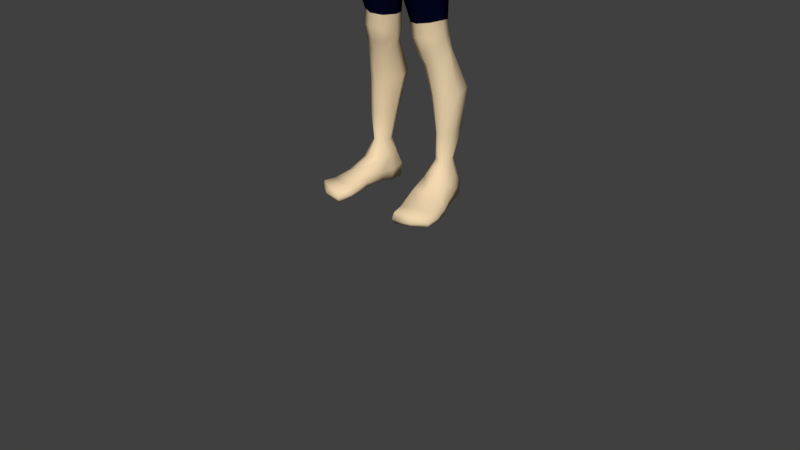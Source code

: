 # Source: player.blend  (saved by Blender 2.78.0; exported with 4.5.12 LTS)
import bpy
from mathutils import Matrix  # noqa: F401  (used for matrix-valued properties, if any)

bpy.ops.wm.read_factory_settings(use_empty=True)
scene = bpy.context.scene
scene.name = 'Scene'

# ---- collections
col_collection_1 = bpy.data.collections.new('Collection 1'); scene.collection.children.link(col_collection_1)

# ---- materials (node trees are filled in below, after node groups)
mat_piel = bpy.data.materials.new('Piel')
mat_piel.alpha_threshold = 0.0
mat_piel.use_transparent_shadow = False
mat_piel.diffuse_color = (0.8689, 0.68, 0.4329, 1.0)
mat_piel.roughness = 0.5
mat_piel.specular_intensity = 0.0
mat_piel.line_color = (0.0, 0.0, 0.0, 1.0)
mat_shorts = bpy.data.materials.new('Shorts')
mat_shorts.alpha_threshold = 0.0
mat_shorts.use_transparent_shadow = False
mat_shorts.diffuse_color = (0.001045, 0.002172, 0.01467, 1.0)
mat_shorts.roughness = 0.5
mat_shorts.specular_intensity = 0.0

# ---- material node trees

# ---- world
world_world = bpy.data.worlds.new('World'); scene.world = world_world
world_world.color = (0.05088, 0.05088, 0.05088)
world_world.use_sun_shadow = False
world_world.sun_shadow_jitter_overblur = 0.0
world_world.cycles.sampling_method = 'MANUAL'

# ---- meshes
me_player = bpy.data.meshes.new('Player')
me_player.from_pydata([(0.2613, 0.008176, 0.5969), (-0.2613, 0.008176, 0.5969), (0.2579, -0.009427, 0.5984), (-0.2579, -0.009427, 0.5984), (0.2472, -0.02398, 0.5963), (-0.2472, -0.02398, 0.5963), (0.2301, -0.02335, 0.5884), (-0.2301, -0.02335, 0.5884), (0.2237, -0.008741, 0.5855), (-0.2237, -0.008741, 0.5855), (0.2261, 0.01774, 0.5858), (-0.2261, 0.01774, 0.5858), (0.2373, 0.02745, 0.5877), (-0.2373, 0.02745, 0.5877), (0.2536, 0.02252, 0.5947), (-0.2536, 0.02252, 0.5947), (0.1724, 0.05812, 0.716), (-0.1724, 0.05812, 0.716), (0.1618, 0.05812, 0.7015), (-0.1618, 0.05812, 0.7015), (0.1509, 0.04882, 0.6973), (-0.1509, 0.04882, 0.6973), (0.2392, 0.02221, 0.6243), (-0.2392, 0.02221, 0.6243), (0.2268, 0.0288, 0.6137), (-0.2268, 0.0288, 0.6137), (0.2147, 0.0268, 0.6074), (-0.2147, 0.0268, 0.6074), (0.2115, 0.01185, 0.6093), (-0.2115, 0.01185, 0.6093), (0.2151, -0.003092, 0.615), (-0.2151, -0.003092, 0.615), (0.2252, -0.009713, 0.6226), (-0.2252, -0.009713, 0.6226), (0.2414, -0.004488, 0.6308), (-0.2414, -0.004488, 0.6308), (0.2442, 0.009173, 0.6292), (-0.2442, 0.009173, 0.6292), (0.201, 0.05435, 0.6897), (-0.201, 0.05435, 0.6897), (0.1832, 0.05884, 0.676), (-0.1832, 0.05884, 0.676), (0.1677, 0.04948, 0.6652), (-0.1677, 0.04948, 0.6652), (0.1689, 0.03174, 0.6576), (-0.1689, 0.03174, 0.6576), (0.1765, 0.01062, 0.6585), (-0.1765, 0.01062, 0.6585), (0.1907, 0.00143, 0.6708), (-0.1907, 0.00143, 0.6708), (0.2052, 0.005202, 0.6898), (-0.2052, 0.005202, 0.6898), (0.2084, 0.02688, 0.7001), (-0.2084, 0.02688, 0.7001), (0.1397, -0.004455, 0.7267), (-0.1397, -0.004455, 0.7267), (0.1284, 0.01002, 0.7196), (-0.1284, 0.01002, 0.7196), (0.125, 0.03614, 0.7198), (-0.125, 0.03614, 0.7198), (0.1566, 0.001126, 0.7386), (-0.1566, 0.001126, 0.7386), (0.162, 0.02143, 0.7477), (-0.162, 0.02143, 0.7477), (0.1341, 0.05699, 0.7309), (-0.1341, 0.05699, 0.7309), (0.1477, 0.06171, 0.7426), (-0.1477, 0.06171, 0.7426), (0.1585, 0.04726, 0.7487), (-0.1585, 0.04726, 0.7487), (0.176, 0.03901, 0.7223), (-0.176, 0.03901, 0.7223), (0.1778, 0.02125, 0.7211), (-0.1778, 0.02125, 0.7211), (0.1691, 0.01095, 0.7121), (-0.1691, 0.01095, 0.7121), (0.1584, 0.01114, 0.7042), (-0.1584, 0.01114, 0.7042), (0.1497, 0.02354, 0.6999), (-0.1497, 0.02354, 0.6999), (0.1428, 0.04549, 0.7055), (-0.1428, 0.04549, 0.7055), (0.1495, 0.05633, 0.7163), (-0.1495, 0.05633, 0.7163), (0.1647, 0.05498, 0.7241), (-0.1647, 0.05498, 0.7241), (0.1096, 0.05535, 0.7797), (-0.1096, 0.05535, 0.7797), (0.1023, 0.04588, 0.7572), (-0.1023, 0.04588, 0.7572), (0.09924, 0.01698, 0.7484), (-0.09924, 0.01698, 0.7484), (0.1002, -0.005875, 0.7572), (-0.1002, -0.005875, 0.7572), (0.1053, -0.01534, 0.7745), (-0.1053, -0.01534, 0.7745), (0.1168, -0.005875, 0.8045), (-0.1168, -0.005875, 0.8045), (0.1253, 0.01698, 0.8027), (-0.1253, 0.01698, 0.8027), (0.1188, 0.04344, 0.8024), (-0.1188, 0.04344, 0.8024), (0.1017, 0.04519, 0.8211), (-0.1017, 0.04519, 0.8211), (0.1109, 0.01968, 0.8307), (-0.1109, 0.01968, 0.8307), (0.1017, -0.005838, 0.8211), (-0.1017, -0.005838, 0.8211), (0.09197, -0.01641, 0.7871), (-0.09197, -0.01641, 0.7871), (0.09403, -0.005838, 0.7625), (-0.09403, -0.005838, 0.7625), (0.09446, 0.01968, 0.7491), (-0.09446, 0.01968, 0.7491), (0.09403, 0.04519, 0.7625), (-0.09403, 0.04519, 0.7625), (0.09197, 0.05576, 0.7871), (-0.09197, 0.05576, 0.7871), (0.07859, 0.06128, 0.7885), (-0.07859, 0.06128, 0.7885), (0.07019, 0.05292, 0.8263), (-0.07019, 0.05292, 0.8263), (0.07539, 0.02097, 0.8357), (-0.07539, 0.02097, 0.8357), (0.0706, -0.00921, 0.8268), (-0.0706, -0.00921, 0.8268), (0.08435, 0.05494, 0.7587), (-0.08435, 0.05494, 0.7587), (0.09113, 0.01794, 0.7439), (-0.09113, 0.01794, 0.7439), (0.08654, -0.02193, 0.7579), (-0.08654, -0.02193, 0.7579), (0.06466, 0.01689, 0.6098), (-0.06466, 0.01689, 0.6098), (0.06198, -0.04763, 0.6014), (-0.06198, -0.04763, 0.6014), (0.06527, 0.01338, 0.6597), (-0.06527, 0.01338, 0.6597), (0.06527, -0.04745, 0.6688), (-0.06527, -0.04745, 0.6688), (0.0759, -0.02407, 0.7426), (-0.0759, -0.02407, 0.7426), (0.07132, 0.04608, 0.7224), (-0.07132, 0.04608, 0.7224), (0.0, 0.03466, 0.6196), (0.0, -0.06955, 0.5899), (0.0, 0.03637, 0.6675), (0.0, -0.06906, 0.6892), (0.0, -0.07039, 0.7483), (0.0, 0.06646, 0.7163), (0.0768, -0.01664, 0.6109), (-0.0768, -0.01664, 0.6109), (0.07369, -0.01876, 0.6615), (-0.07369, -0.01876, 0.6615), (0.08882, 0.009019, 0.7269), (-0.08882, 0.009019, 0.7269), (0.02765, 0.03065, 0.6177), (-0.02765, 0.03065, 0.6177), (0.03333, -0.06351, 0.5928), (-0.03333, -0.06351, 0.5928), (0.03373, 0.03607, 0.6629), (-0.03373, 0.03607, 0.6629), (0.03955, -0.06437, 0.6839), (-0.03955, -0.06437, 0.6839), (0.04589, -0.05407, 0.7396), (-0.04589, -0.05407, 0.7396), (0.03986, 0.06387, 0.7166), (-0.03986, 0.06387, 0.7166), (0.07032, -0.03771, 0.7141), (-0.07032, -0.03771, 0.7141), (0.06791, 0.02943, 0.697), (-0.06791, 0.02943, 0.697), (0.0, -0.07218, 0.7313), (0.0, 0.04964, 0.6899), (0.08237, -0.0005634, 0.7052), (-0.08237, -0.0005634, 0.7052), (0.04338, -0.0638, 0.7248), (-0.04338, -0.0638, 0.7248), (0.03777, 0.05401, 0.692), (-0.03777, 0.05401, 0.692), (0.06284, 0.012, 0.6341), (-0.06284, 0.012, 0.6341), (0.06284, -0.04727, 0.6321), (-0.06284, -0.04727, 0.6321), (0.0, -0.07204, 0.6349), (0.0, 0.03056, 0.6411), (0.07383, -0.01745, 0.6317), (-0.07383, -0.01745, 0.6317), (0.03538, -0.06355, 0.6345), (-0.03538, -0.06355, 0.6345), (0.03009, 0.0304, 0.6378), (-0.03009, 0.0304, 0.6378), (0.04589, -0.05708, 0.76), (-0.04589, -0.05708, 0.76), (0.0, -0.07403, 0.7654), (0.05079, -0.006137, 0.8389), (-0.05079, -0.006137, 0.8389), (0.0, -0.025, 0.827), (0.02902, -0.01857, 0.8304), (-0.02902, -0.01857, 0.8304), (0.04217, 0.07123, 0.7458), (-0.04217, 0.07123, 0.7458), (0.0, 0.07383, 0.7459), (0.03904, -0.03207, 0.813), (-0.03904, -0.03207, 0.813), (0.0, -0.04013, 0.8111), (0.0595, 0.02159, 0.8439), (-0.0595, 0.02159, 0.8439), (0.08264, -0.02339, 0.7875), (-0.08264, -0.02339, 0.7875), (0.04476, -0.04571, 0.788), (-0.04476, -0.04571, 0.788), (0.0, -0.05863, 0.7894), (0.05049, 0.0407, 0.844), (-0.05049, 0.0407, 0.844), (0.0, 0.06469, 0.8176), (0.0, 0.04975, 0.8407), (0.03873, 0.05989, 0.8215), (-0.03873, 0.05989, 0.8215), (0.02637, 0.04744, 0.8422), (-0.02637, 0.04744, 0.8422), (0.0, 0.07044, 0.788), (0.04134, 0.06813, 0.789), (-0.04134, 0.06813, 0.789), (0.2211, -0.01791, 0.5645), (-0.2211, -0.01791, 0.5645), (0.2234, -0.03316, 0.5657), (-0.2234, -0.03316, 0.5657), (0.2256, -0.03904, 0.5192), (-0.2256, -0.03904, 0.5192), (0.2243, -0.02769, 0.5196), (-0.2243, -0.02769, 0.5196), (0.2345, -0.02636, 0.521), (-0.2345, -0.02636, 0.521), (0.2363, -0.03724, 0.5212), (-0.2363, -0.03724, 0.5212), (0.241, -0.03419, 0.5575), (-0.241, -0.03419, 0.5575), (0.238, -0.01544, 0.5573), (-0.238, -0.01544, 0.5573), (0.246, -0.03057, 0.5754), (-0.246, -0.03057, 0.5754), (0.2644, 0.02214, 0.5872), (-0.2644, 0.02214, 0.5872), (0.2537, 0.02484, 0.577), (-0.2537, 0.02484, 0.577), (0.2482, 0.01939, 0.5704), (-0.2482, 0.01939, 0.5704), (0.257, -0.02323, 0.5857), (-0.257, -0.02323, 0.5857), (0.2643, -0.008855, 0.5872), (-0.2643, -0.008855, 0.5872), (0.269, 0.009634, 0.587), (-0.269, 0.009634, 0.587), (0.283, -0.02432, 0.5518), (-0.283, -0.02432, 0.5518), (0.2725, -0.04026, 0.5517), (-0.2725, -0.04026, 0.5517), (0.2873, -0.03997, 0.496), (-0.2873, -0.03997, 0.496), (0.2951, -0.02867, 0.4974), (-0.2951, -0.02867, 0.4974), (0.2839, -0.02224, 0.4988), (-0.2839, -0.02224, 0.4988), (0.2761, -0.03288, 0.4971), (-0.2761, -0.03288, 0.4971), (0.2593, -0.0326, 0.5415), (-0.2593, -0.0326, 0.5415), (0.2705, -0.01713, 0.541), (-0.2705, -0.01713, 0.541), (0.2763, -0.000873, 0.5426), (-0.2763, -0.000873, 0.5426), (0.2903, -0.00837, 0.554), (-0.2903, -0.00837, 0.554), (0.2208, -0.02793, 0.5394), (-0.2208, -0.02793, 0.5394), (0.2224, -0.03856, 0.5418), (-0.2224, -0.03856, 0.5418), (0.2378, -0.03684, 0.542), (-0.2378, -0.03684, 0.542), (0.2356, -0.02622, 0.54), (-0.2356, -0.02622, 0.54), (0.244, 0.002524, 0.5675), (-0.244, 0.002524, 0.5675), (0.2904, 0.01307, 0.5576), (-0.2904, 0.01307, 0.5576), (0.2785, 0.01578, 0.5466), (-0.2785, 0.01578, 0.5466), (0.277, 0.02682, 0.5525), (-0.277, 0.02682, 0.5525), (0.2856, 0.02534, 0.5606), (-0.2856, 0.02534, 0.5606), (0.2593, -0.03541, 0.5635), (-0.2593, -0.03541, 0.5635), (0.2502, -0.0334, 0.5495), (-0.2502, -0.0334, 0.5495), (0.27, -0.02378, 0.5688), (-0.27, -0.02378, 0.5688), (0.2773, -0.008612, 0.5706), (-0.2773, -0.008612, 0.5706), (0.2543, -0.01629, 0.5491), (-0.2543, -0.01629, 0.5491), (0.2585, -0.002381, 0.5567), (-0.2585, -0.002381, 0.5567), (0.2658, 0.02721, 0.5647), (-0.2658, 0.02721, 0.5647), (0.2646, 0.01865, 0.5575), (-0.2646, 0.01865, 0.5575), (0.2757, 0.02504, 0.5744), (-0.2757, 0.02504, 0.5744), (0.2801, 0.01102, 0.5725), (-0.2801, 0.01102, 0.5725), (0.2802, -0.04183, 0.5354), (-0.2802, -0.04183, 0.5354), (0.2852, -0.04213, 0.5168), (-0.2852, -0.04213, 0.5168), (0.289, -0.02849, 0.5362), (-0.289, -0.02849, 0.5362), (0.2933, -0.02972, 0.5179), (-0.2933, -0.02972, 0.5179), (0.2815, -0.02225, 0.5147), (-0.2815, -0.02225, 0.5147), (0.2772, -0.02193, 0.5278), (-0.2772, -0.02193, 0.5278), (0.273, -0.03435, 0.5139), (-0.273, -0.03435, 0.5139), (0.2687, -0.03408, 0.5277), (-0.2687, -0.03408, 0.5277), (0.2778, -0.01735, 0.5294), (-0.2778, -0.01735, 0.5294), (0.2799, -0.01543, 0.5126), (-0.2799, -0.01543, 0.5126), (0.2805, -0.003861, 0.5315), (-0.2805, -0.003861, 0.5315), (0.2833, -0.002314, 0.5139), (-0.2833, -0.002314, 0.5139), (0.2972, -0.005198, 0.515), (-0.2972, -0.005198, 0.515), (0.2943, -0.006715, 0.5389), (-0.2943, -0.006715, 0.5389), (0.2941, -0.01901, 0.5133), (-0.2941, -0.01901, 0.5133), (0.2909, -0.02168, 0.5365), (-0.2909, -0.02168, 0.5365), (0.2784, -0.01283, 0.4953), (-0.2784, -0.01283, 0.4953), (0.2814, -0.0008691, 0.4972), (-0.2814, -0.0008691, 0.4972), (0.2938, -0.002727, 0.4938), (-0.2938, -0.002727, 0.4938), (0.291, -0.01564, 0.4918), (-0.291, -0.01564, 0.4918), (0.2798, -0.001895, 0.5336), (-0.2798, -0.001895, 0.5336), (0.2796, 0.0005388, 0.5191), (-0.2796, 0.0005388, 0.5191), (0.2812, 0.01366, 0.5359), (-0.2812, 0.01366, 0.5359), (0.2821, 0.01484, 0.5215), (-0.2821, 0.01484, 0.5215), (0.2955, 0.01502, 0.516), (-0.2955, 0.01502, 0.516), (0.2956, 0.01278, 0.5418), (-0.2956, 0.01278, 0.5418), (0.2933, 0.0002741, 0.5138), (-0.2933, 0.0002741, 0.5138), (0.2944, -0.004238, 0.5389), (-0.2944, -0.004238, 0.5389), (0.2766, 0.003347, 0.5015), (-0.2766, 0.003347, 0.5015), (0.2789, 0.01662, 0.503), (-0.2789, 0.01662, 0.503), (0.2916, 0.01631, 0.5005), (-0.2916, 0.01631, 0.5005), (0.2896, 0.002407, 0.4989), (-0.2896, 0.002407, 0.4989), (0.2772, 0.02109, 0.509), (-0.2772, 0.02109, 0.509), (0.2758, 0.03274, 0.5108), (-0.2758, 0.03274, 0.5108), (0.2664, 0.02985, 0.5154), (-0.2664, 0.02985, 0.5154), (0.2674, 0.01862, 0.5139), (-0.2674, 0.01862, 0.5139), (0.291, 0.01699, 0.5404), (-0.291, 0.01699, 0.5404), (0.2854, 0.01989, 0.5232), (-0.2854, 0.01989, 0.5232), (0.2882, 0.03053, 0.5435), (-0.2882, 0.03053, 0.5435), (0.2839, 0.03248, 0.5255), (-0.2839, 0.03248, 0.5255), (0.2732, 0.02922, 0.5297), (-0.2732, 0.02922, 0.5297), (0.276, 0.02808, 0.5415), (-0.276, 0.02808, 0.5415), (0.2742, 0.01714, 0.5273), (-0.2742, 0.01714, 0.5273), (0.2781, 0.01527, 0.5388), (-0.2781, 0.01527, 0.5388), (0.1389, 0.01675, 0.7883), (-0.1389, 0.01675, 0.7883), (0.1082, 0.003706, 0.7394), (-0.1082, 0.003706, 0.7394), (0.1349, -0.004028, 0.7748), (-0.1349, -0.004028, 0.7748), (0.1245, 0.05672, 0.7759), (-0.1245, 0.05672, 0.7759), (0.112, 0.05132, 0.7556), (-0.112, 0.05132, 0.7556), (0.119, -0.01036, 0.753), (-0.119, -0.01036, 0.753), (0.1044, 0.02986, 0.7381), (-0.1044, 0.02986, 0.7381), (0.1349, 0.04264, 0.788), (-0.1349, 0.04264, 0.788), (0.01813, 0.04328, 0.8531), (-0.01813, 0.04328, 0.8531), (0.0, 0.04548, 0.8536), (0.03294, 0.03774, 0.8529), (-0.03294, 0.03774, 0.8529), (0.03792, 0.02015, 0.8528), (-0.03792, 0.02015, 0.8528), (0.02027, -0.009009, 0.8405), (-0.02027, -0.009009, 0.8405), (0.0, -0.01332, 0.8376), (0.03318, -0.0006158, 0.8486), (-0.03318, -0.0006158, 0.8486), (0.03233, 0.0169, 0.8818), (-0.03233, 0.0169, 0.8818), (0.02735, 0.03042, 0.8827), (-0.02735, 0.03042, 0.8827), (0.0, 0.03878, 0.8836), (0.01245, 0.03574, 0.883), (-0.01245, 0.03574, 0.883), (0.01518, -0.03289, 0.8729), (-0.01518, -0.03289, 0.8729), (0.0, -0.04058, 0.8695), (0.02931, -0.01239, 0.88), (-0.02931, -0.01239, 0.88), (0.02531, -0.03102, 0.8827), (-0.02531, -0.03102, 0.8827), (0.0, -0.04509, 0.8768), (0.01577, -0.03844, 0.8792), (-0.01577, -0.03844, 0.8792), (0.01364, -0.03988, 0.9051), (-0.01364, -0.03988, 0.9051), (0.0, -0.04612, 0.9021), (0.03025, -0.02646, 0.9088), (-0.03025, -0.02646, 0.9088), (0.01548, -0.0378, 0.9127), (-0.01548, -0.0378, 0.9127), (0.007289, -0.04075, 0.9154), (-0.007289, -0.04075, 0.9154), (0.0, -0.04651, 0.9049), (0.007567, -0.04207, 0.9059), (-0.007567, -0.04207, 0.9059), (0.004567, -0.05103, 0.9093), (-0.004567, -0.05103, 0.9093), (0.0, -0.05373, 0.9083), (0.0, -0.05009, 0.9182), (0.00463, -0.04777, 0.918), (-0.00463, -0.04777, 0.918), (0.006113, -0.04699, 0.9076), (-0.006113, -0.04699, 0.9076), (0.0, -0.05062, 0.9062), (0.006155, -0.04385, 0.9166), (-0.006155, -0.04385, 0.9166), (0.006281, -0.03701, 0.927), (-0.006281, -0.03701, 0.927), (0.004781, -0.04288, 0.9281), (-0.004781, -0.04288, 0.9281), (0.0, -0.04519, 0.9282), (0.00893, -0.03809, 0.9211), (-0.00893, -0.03809, 0.9211), (0.01705, -0.03492, 0.9189), (-0.01705, -0.03492, 0.9189), (0.0, -0.04628, 0.9399), (0.006066, -0.04397, 0.9399), (-0.006066, -0.04397, 0.9399), (0.008609, -0.04243, 0.9357), (-0.008609, -0.04243, 0.9357), (0.0179, -0.03811, 0.935), (-0.0179, -0.03811, 0.935), (0.01763, -0.03851, 0.9395), (-0.01763, -0.03851, 0.9395), (0.02855, -0.0304, 0.938), (-0.02855, -0.0304, 0.938), (0.02505, -0.03069, 0.9337), (-0.02505, -0.03069, 0.9337), (0.02804, -0.02544, 0.9287), (-0.02804, -0.02544, 0.9287), (0.03031, -0.02151, 0.9298), (-0.03031, -0.02151, 0.9298), (0.02969, -0.02414, 0.9196), (-0.02969, -0.02414, 0.9196), (0.02647, -0.02738, 0.9225), (-0.02647, -0.02738, 0.9225), (0.0271, -0.02806, 0.893), (-0.0271, -0.02806, 0.893), (0.02145, -0.03487, 0.8908), (-0.02145, -0.03487, 0.8908), (0.03869, 0.004717, 0.9273), (-0.03869, 0.004717, 0.9273), (0.03768, 0.003781, 0.9167), (-0.03768, 0.003781, 0.9167), (0.03585, 0.006131, 0.9038), (-0.03585, 0.006131, 0.9038), (0.04023, 0.01788, 0.903), (-0.04023, 0.01788, 0.903), (0.04651, 0.02812, 0.9215), (-0.04651, 0.02812, 0.9215), (0.04524, 0.02181, 0.9329), (-0.04524, 0.02181, 0.9329), (0.01624, -0.032, 0.9265), (-0.01624, -0.032, 0.9265), (0.04104, 0.02549, 0.934), (-0.04104, 0.02549, 0.934), (0.04235, 0.03186, 0.9228), (-0.04235, 0.03186, 0.9228), (0.03696, 0.02153, 0.9042), (-0.03696, 0.02153, 0.9042), (0.03094, 0.01487, 0.9055), (-0.03094, 0.01487, 0.9055), (0.03448, 0.0179, 0.9182), (-0.03448, 0.0179, 0.9182), (0.03515, 0.01546, 0.9292), (-0.03515, 0.01546, 0.9292), (0.03536, 0.0008497, 0.9161), (-0.03536, 0.0008497, 0.9161), (0.0364, 0.001764, 0.929), (-0.0364, 0.001764, 0.929), (0.03298, 0.003793, 0.9005), (-0.03298, 0.003793, 0.9005), (0.0362, 0.01426, 0.9318), (-0.0362, 0.01426, 0.9318), (0.03295, 0.02062, 0.9194), (-0.03295, 0.02062, 0.9194), (0.03027, 0.01553, 0.9015), (-0.03027, 0.01553, 0.9015), (0.03229, -0.009443, 0.9118), (-0.03229, -0.009443, 0.9118), (0.03238, -0.009644, 0.9234), (-0.03238, -0.009644, 0.9234), (0.03106, -0.01262, 0.896), (-0.03106, -0.01262, 0.896), (0.02245, -0.007821, 0.8573), (-0.02245, -0.007821, 0.8573), (0.02937, 0.004629, 0.8794), (-0.02937, 0.004629, 0.8794), (0.02931, 0.0008982, 0.8841), (-0.02931, 0.0008982, 0.8841), (0.01469, -0.01638, 0.8695), (-0.01469, -0.01638, 0.8695), (0.01217, -0.01558, 0.8555), (-0.01217, -0.01558, 0.8555), (0.01018, -0.01123, 0.846), (-0.01018, -0.01123, 0.846), (0.0, -0.01956, 0.8675), (0.0, -0.01206, 0.8423), (0.0, -0.01765, 0.8531), (0.0232, -0.007356, 0.875), (-0.0232, -0.007356, 0.875), (0.0, 0.0391, 0.8682), (0.01455, 0.03716, 0.8678), (-0.01455, 0.03716, 0.8678), (0.03329, 0.01669, 0.8675), (-0.03329, 0.01669, 0.8675), (0.02831, 0.03226, 0.8676), (-0.02831, 0.03226, 0.8676), (0.03041, 0.003392, 0.8632), (-0.03041, 0.003392, 0.8632), (0.03243, -0.01222, 0.9331), (-0.03243, -0.01222, 0.9331), (0.03243, -0.01516, 0.9449), (-0.03243, -0.01516, 0.9449), (0.03529, 0.0004514, 0.9487), (-0.03529, 0.0004514, 0.9487), (0.03544, 0.001107, 0.9365), (-0.03544, 0.001107, 0.9365), (0.03636, 0.01363, 0.9386), (-0.03636, 0.01363, 0.9386), (0.03674, 0.01936, 0.9483), (-0.03674, 0.01936, 0.9483), (0.03632, 0.02875, 0.9343), (-0.03632, 0.02875, 0.9343), (0.03286, 0.0219, 0.8964), (-0.03286, 0.0219, 0.8964), (0.03553, 0.03122, 0.9164), (-0.03553, 0.03122, 0.9164), (0.03353, 0.02473, 0.9751), (-0.03353, 0.02473, 0.9751), (0.0187, 0.03105, 0.9823), (-0.0187, 0.03105, 0.9823), (0.0, 0.03331, 0.9838), (0.03355, -0.0007224, 0.9769), (-0.03355, -0.0007224, 0.9769), (0.01598, -0.004051, 0.9872), (-0.01598, -0.004051, 0.9872), (0.0, -0.005571, 0.9888), (0.02552, -0.02191, 0.9632), (-0.02552, -0.02191, 0.9632), (0.01185, -0.03114, 0.9693), (-0.01185, -0.03114, 0.9693), (0.0, -0.0351, 0.9701), (0.0, 0.0593, 0.9533), (0.01962, 0.05631, 0.9525), (-0.01962, 0.05631, 0.9525), (0.03415, 0.04537, 0.9467), (-0.03415, 0.04537, 0.9467), (0.0322, 0.04479, 0.9225), (-0.0322, 0.04479, 0.9225), (0.01775, 0.0555, 0.9221), (-0.01775, 0.0555, 0.9221), (0.0, 0.05828, 0.9213), (0.0, 0.03982, 0.8987), (0.01316, 0.04043, 0.8977), (-0.01316, 0.04043, 0.8977), (0.02768, 0.03343, 0.8993), (-0.02768, 0.03343, 0.8993), (0.03812, 0.01201, 0.9023), (-0.03812, 0.01201, 0.9023), (0.04185, 0.01335, 0.9304), (-0.04185, 0.01335, 0.9304), (0.03829, 0.02024, 0.9322), (-0.03829, 0.02024, 0.9322), (0.03478, 0.01794, 0.9039), (-0.03478, 0.01794, 0.9039), (0.03878, 0.01499, 0.9163), (-0.03878, 0.01499, 0.9163), (0.03753, 0.0252, 0.9206), (-0.03753, 0.0252, 0.9206), (0.2367, 0.02636, 0.5975), (-0.2367, 0.02636, 0.5975), (0.2305, -0.01937, 0.598), (-0.2305, -0.01937, 0.598), (0.2525, -0.007853, 0.6067), (-0.2525, -0.007853, 0.6067), (0.2551, 0.008256, 0.6055), (-0.2551, 0.008256, 0.6055), (0.2257, -0.005645, 0.5954), (-0.2257, -0.005645, 0.5954), (0.2434, -0.02056, 0.6044), (-0.2434, -0.02056, 0.6044), (0.2478, 0.02231, 0.6021), (-0.2478, 0.02231, 0.6021), (0.2276, 0.01803, 0.5955), (-0.2276, 0.01803, 0.5955), (0.03917, 0.04736, 0.54), (-0.03917, 0.04736, 0.54), (0.06846, 0.03451, 0.5511), (-0.06846, 0.03451, 0.5511), (0.08038, -0.008178, 0.5598), (-0.08038, -0.008178, 0.5598), (0.0699, -0.04602, 0.5559), (-0.0699, -0.04602, 0.5559), (0.02309, -0.05993, 0.5309), (-0.02309, -0.05993, 0.5309), (0.01466, -0.04444, 0.5082), (-0.01466, -0.04444, 0.5082), (0.004795, -0.008178, 0.4963), (-0.004795, -0.008178, 0.4963), (0.01466, 0.02808, 0.5082), (-0.01466, 0.02808, 0.5082), (0.03051, 0.03777, 0.3315), (-0.03051, 0.03777, 0.3315), (0.02185, 0.01265, 0.3339), (-0.02185, 0.01265, 0.3339), (0.03083, -0.01373, 0.3362), (-0.03083, -0.01373, 0.3362), (0.05124, -0.02321, 0.3388), (-0.05124, -0.02321, 0.3388), (0.07146, -0.01354, 0.3419), (-0.07146, -0.01354, 0.3419), (0.07931, 0.01291, 0.342), (-0.07931, 0.01291, 0.342), (0.07114, 0.03796, 0.3373), (-0.07114, 0.03796, 0.3373), (0.04955, 0.04487, 0.3452), (-0.04955, 0.04487, 0.3452), (0.02252, 0.03227, 0.4089), (-0.02252, 0.03227, 0.4089), (0.0503, 0.0452, 0.4139), (-0.0503, 0.0452, 0.4139), (0.01101, 2.472e-05, 0.403), (-0.01101, 2.472e-05, 0.403), (0.02252, -0.03264, 0.3995), (-0.02252, -0.03264, 0.3995), (0.0503, -0.04659, 0.4005), (-0.0503, -0.04659, 0.4005), (0.07809, -0.03366, 0.4055), (-0.07809, -0.03366, 0.4055), (0.0896, -0.001421, 0.4114), (-0.0896, -0.001421, 0.4114), (0.07809, 0.03124, 0.4149), (-0.07809, 0.03124, 0.4149), (0.0, 0.02667, 0.5131), (0.0, -0.008178, 0.4945), (0.0, -0.04378, 0.5045), (0.01534, 0.02814, 0.474), (-0.01534, 0.02814, 0.474), (0.04154, 0.04302, 0.4771), (-0.04154, 0.04302, 0.4771), (0.005267, -0.007869, 0.4629), (-0.005267, -0.007869, 0.4629), (0.01534, -0.04391, 0.4734), (-0.01534, -0.04391, 0.4734), (0.04154, -0.05886, 0.4762), (-0.04154, -0.05886, 0.4762), (0.07526, -0.04398, 0.4846), (-0.07526, -0.04398, 0.4846), (0.08727, -0.007971, 0.4887), (-0.08727, -0.007971, 0.4887), (0.07526, 0.02807, 0.4852), (-0.07526, 0.02807, 0.4852), (0.0, -0.06695, 0.5226), (0.0, 0.04173, 0.5351), (0.02996, -0.06289, 0.5648), (-0.02996, -0.06289, 0.5648), (0.0, -0.06977, 0.5617), (0.06633, -0.04336, 0.5812), (-0.06633, -0.04336, 0.5812), (0.07792, -0.01078, 0.5912), (-0.07792, -0.01078, 0.5912), (0.06365, 0.02824, 0.5845), (-0.06365, 0.02824, 0.5845), (0.03512, 0.0427, 0.5792), (-0.03512, 0.0427, 0.5792), (0.0, 0.04243, 0.5773), (0.05817, 0.05243, 0.2851), (-0.05817, 0.05243, 0.2851), (0.07674, 0.04284, 0.2868), (-0.07674, 0.04284, 0.2868), (0.08529, 0.02516, 0.2832), (-0.08529, 0.02516, 0.2832), (0.07956, 0.004861, 0.2678), (-0.07956, 0.004861, 0.2678), (0.06009, -0.002886, 0.2607), (-0.06009, -0.002886, 0.2607), (0.04329, 0.006407, 0.2623), (-0.04329, 0.006407, 0.2623), (0.034, 0.02634, 0.2709), (-0.034, 0.02634, 0.2709), (0.04047, 0.04367, 0.278), (-0.04047, 0.04367, 0.278), (0.07271, 0.04005, 0.3119), (-0.07271, 0.04005, 0.3119), (0.05229, 0.04958, 0.3096), (-0.05229, 0.04958, 0.3096), (0.0817, 0.01664, 0.3089), (-0.0817, 0.01664, 0.3089), (0.07391, -0.01202, 0.3137), (-0.07391, -0.01202, 0.3137), (0.05348, -0.02246, 0.3137), (-0.05348, -0.02246, 0.3137), (0.03337, -0.01192, 0.3086), (-0.03337, -0.01192, 0.3086), (0.02469, 0.01707, 0.2984), (-0.02469, 0.01707, 0.2984), (0.0324, 0.04036, 0.3044), (-0.0324, 0.04036, 0.3044), (0.03608, -0.003203, 0.2842), (-0.03608, -0.003203, 0.2842), (0.05682, -0.01172, 0.2837), (-0.05682, -0.01172, 0.2837), (0.07651, -0.003663, 0.2903), (-0.07651, -0.003663, 0.2903), (0.04715, 0.07485, 0.2118), (-0.04715, 0.07485, 0.2118), (0.03615, 0.04768, 0.2074), (-0.03615, 0.04768, 0.2074), (0.04832, 0.02365, 0.2035), (-0.04832, 0.02365, 0.2035), (0.06638, 0.007138, 0.2031), (-0.06638, 0.007138, 0.2031), (0.08195, 0.01318, 0.2044), (-0.08195, 0.01318, 0.2044), (0.09968, 0.03354, 0.2089), (-0.09968, 0.03354, 0.2089), (0.09591, 0.06425, 0.2141), (-0.09591, 0.06425, 0.2141), (0.07122, 0.08197, 0.216), (-0.07122, 0.08197, 0.216), (0.07336, 0.06578, 0.1377), (-0.07336, 0.06578, 0.1377), (0.0905, 0.05823, 0.1382), (-0.0905, 0.05823, 0.1382), (0.0941, 0.02822, 0.1386), (-0.0941, 0.02822, 0.1386), (0.08346, 0.01465, 0.1353), (-0.08346, 0.01465, 0.1353), (0.07189, 0.0117, 0.135), (-0.07189, 0.0117, 0.135), (0.05997, 0.02406, 0.1343), (-0.05997, 0.02406, 0.1343), (0.05151, 0.04273, 0.1323), (-0.05151, 0.04273, 0.1323), (0.05548, 0.05837, 0.136), (-0.05548, 0.05837, 0.136), (0.06234, 0.04717, 0.08273), (-0.06234, 0.04717, 0.08273), (0.05588, 0.03313, 0.08247), (-0.05588, 0.03313, 0.08247), (0.06452, 0.0183, 0.08298), (-0.06452, 0.0183, 0.08298), (0.07487, 0.01296, 0.08358), (-0.07487, 0.01296, 0.08358), (0.08353, 0.02082, 0.08336), (-0.08353, 0.02082, 0.08336), (0.09032, 0.032, 0.08247), (-0.09032, 0.032, 0.08247), (0.07968, 0.05128, 0.08203), (-0.07968, 0.05128, 0.08203), (0.06936, 0.05502, 0.08328), (-0.06936, 0.05502, 0.08328), (0.08428, 0.0646, 0.002949), (-0.08428, 0.0646, 0.002949), (0.1216, -0.04916, 0.0005974), (-0.1216, -0.04916, 0.0005974), (0.06004, -0.0735, 0.001582), (-0.06004, -0.0735, 0.001582), (0.05061, 0.05957, 0.003006), (-0.05061, 0.05957, 0.003006), (0.0811, 0.05919, 0.05423), (-0.0811, 0.05919, 0.05423), (0.1182, -0.05012, 0.01749), (-0.1182, -0.05012, 0.01749), (0.06055, -0.07441, 0.02204), (-0.06055, -0.07441, 0.02204), (0.05802, 0.05588, 0.05393), (-0.05802, 0.05588, 0.05393), (0.1019, 0.01207, 0.003207), (-0.1019, 0.01207, 0.003207), (0.05119, 0.003284, 0.01322), (-0.05119, 0.003284, 0.01322), (0.09917, 0.008702, 0.04609), (-0.09917, 0.008702, 0.04609), (0.05422, 0.000465, 0.05298), (-0.05422, 0.000465, 0.05298), (0.06607, -0.09907, 0.02158), (-0.06607, -0.09907, 0.02158), (0.122, -0.07561, 0.01894), (-0.122, -0.07561, 0.01894), (0.06591, -0.09832, -0.0002843), (-0.06591, -0.09832, -0.0002843), (0.1218, -0.07488, 2.256e-06), (-0.1218, -0.07488, 2.256e-06), (0.09156, 0.03998, 0.002678), (-0.09156, 0.03998, 0.002678), (0.05129, 0.03391, 0.001994), (-0.05129, 0.03391, 0.001994), (0.09429, 0.03888, 0.05252), (-0.09429, 0.03888, 0.05252), (0.05112, 0.03286, 0.05365), (-0.05112, 0.03286, 0.05365), (0.1238, -0.04737, 0.008628), (-0.1238, -0.04737, 0.008628), (0.08511, 0.0658, 0.02945), (-0.08511, 0.0658, 0.02945), (0.0541, -0.07625, 0.01009), (-0.0541, -0.07625, 0.01009), (0.04881, 0.06037, 0.02902), (-0.04881, 0.06037, 0.02902), (0.1065, 0.01133, 0.02403), (-0.1065, 0.01133, 0.02403), (0.04689, 0.000752, 0.02987), (-0.04689, 0.000752, 0.02987), (0.06373, -0.1026, 0.008736), (-0.06373, -0.1026, 0.008736), (0.1245, -0.0774, 0.008204), (-0.1245, -0.0774, 0.008204), (0.09559, 0.04027, 0.02665), (-0.09559, 0.04027, 0.02665), (0.04737, 0.03295, 0.02569), (-0.04737, 0.03295, 0.02569), (0.09126, -0.06339, -0.0005817), (-0.09126, -0.06339, -0.0005817), (0.06655, 0.06762, 0.002405), (-0.06655, 0.06762, 0.002405), (0.09138, -0.06489, 0.02243), (-0.09138, -0.06489, 0.02243), (0.06692, 0.06637, 0.05459), (-0.06692, 0.06637, 0.05459), (0.07655, 0.008601, 0.001613), (-0.07655, 0.008601, 0.001613), (0.07739, -0.003509, 0.05635), (-0.07739, -0.003509, 0.05635), (0.09763, -0.09097, 0.02168), (-0.09763, -0.09097, 0.02168), (0.09748, -0.09009, -0.0004901), (-0.09748, -0.09009, -0.0004901), (0.07104, 0.03947, 0.0007916), (-0.07104, 0.03947, 0.0007916), (0.06541, 0.07266, 0.02977), (-0.06541, 0.07266, 0.02977), (0.09878, -0.09675, 0.00821), (-0.09878, -0.09675, 0.00821), (0.1138, -0.01848, 0.001479), (-0.1138, -0.01848, 0.001479), (0.05512, -0.03531, 0.01022), (-0.05512, -0.03531, 0.01022), (0.1088, -0.02064, 0.02622), (-0.1088, -0.02064, 0.02622), (0.05726, -0.03707, 0.03999), (-0.05726, -0.03707, 0.03999), (0.1158, -0.01776, 0.0127), (-0.1158, -0.01776, 0.0127), (0.04985, -0.0379, 0.02307), (-0.04985, -0.0379, 0.02307), (0.08377, -0.02758, 0.0002704), (-0.08377, -0.02758, 0.0002704), (0.0837, -0.0319, 0.03974), (-0.0837, -0.0319, 0.03974), (0.01706, -0.03698, 0.8912), (-0.01706, -0.03698, 0.8912), (0.0, -0.04657, 0.8984), (0.01185, -0.04082, 0.8984), (-0.01185, -0.04082, 0.8984), (0.01183, -0.03965, 0.8848), (-0.01183, -0.03965, 0.8848), (0.0, -0.04401, 0.8835), (0.0, -0.04583, 0.8898), (0.009629, -0.04109, 0.8904), (-0.009629, -0.04109, 0.8904), (0.009304, -0.0421, 0.8914), (-0.009304, -0.0421, 0.8914), (0.0, -0.0456, 0.8909), (0.01381, -0.03866, 0.8904), (-0.01381, -0.03866, 0.8904), (0.0, -0.04233, 0.8909), (0.01005, -0.04199, 0.8884), (-0.01005, -0.04199, 0.8884), (0.0, -0.04681, 0.8876), (0.0, -0.04748, 0.8929), (0.009403, -0.04204, 0.8925), (-0.009403, -0.04204, 0.8925), (0.01479, -0.03813, 0.8903), (-0.01479, -0.03813, 0.8903), (0.2907, -0.02903, 0.5304), (-0.2907, -0.02903, 0.5304), (0.2818, -0.04235, 0.5298), (-0.2818, -0.04235, 0.5298), (0.2938, -0.02945, 0.513), (-0.2938, -0.02945, 0.513), (0.2856, -0.04184, 0.5119), (-0.2856, -0.04184, 0.5119), (0.2937, -0.0183, 0.5078), (-0.2937, -0.0183, 0.5078), (0.2969, -0.004544, 0.5095), (-0.2969, -0.004544, 0.5095), (0.2932, -0.02093, 0.5309), (-0.2932, -0.02093, 0.5309), (0.2961, -0.006094, 0.5333), (-0.2961, -0.006094, 0.5333), (0.2943, -0.0008545, 0.5199), (-0.2943, -0.0008545, 0.5199), (0.2963, 0.01444, 0.5223), (-0.2963, 0.01444, 0.5223), (0.2952, -0.003006, 0.5318), (-0.2952, -0.003006, 0.5318), (0.2966, 0.01349, 0.5346), (-0.2966, 0.01349, 0.5346), (0.2876, 0.03166, 0.5371), (-0.2876, 0.03166, 0.5371), (0.2898, 0.01818, 0.5342), (-0.2898, 0.01818, 0.5342), (0.2828, 0.02038, 0.5185), (-0.2828, 0.02038, 0.5185), (0.2815, 0.03262, 0.5206), (-0.2815, 0.03262, 0.5206), (0.1946, 0.002142, 0.6357), (0.1885, 0.02197, 0.6321), (0.208, -0.006556, 0.6467), (0.1896, 0.03995, 0.6352), (0.2249, -0.001608, 0.6616), (0.2282, 0.01783, 0.6663), (0.2048, 0.0462, 0.6446), (0.2214, 0.04011, 0.658), (-0.1946, 0.002142, 0.6357), (-0.1885, 0.02197, 0.6321), (-0.208, -0.006556, 0.6467), (-0.1896, 0.03995, 0.6352), (-0.2249, -0.001608, 0.6616), (-0.2282, 0.01783, 0.6663), (-0.2048, 0.0462, 0.6446), (-0.2214, 0.04011, 0.658)], [], [(80, 20, 78), (79, 21, 81), (84, 70, 16), (17, 71, 85), (82, 18, 20, 80), (21, 19, 83, 81), (84, 16, 18, 82), (19, 17, 85, 83), (16, 70, 52, 38), (53, 71, 17, 39), (18, 16, 38, 40), (39, 17, 19, 41), (70, 72, 50, 52), (51, 73, 71, 53), (72, 74, 48, 50), (49, 75, 73, 51), (20, 18, 40, 42), (41, 19, 21, 43), (76, 78, 44, 46), (45, 79, 77, 47), (74, 76, 46, 48), (47, 77, 75, 49), (78, 20, 42, 44), (43, 21, 79, 45), (58, 80, 78, 56), (79, 81, 59, 57), (54, 76, 74, 60), (75, 77, 55, 61), (56, 78, 76, 54), (77, 79, 57, 55), (64, 82, 80, 58), (81, 83, 65, 59), (60, 74, 72, 62), (73, 75, 61, 63), (62, 72, 70, 68), (71, 73, 63, 69), (66, 84, 82, 64), (83, 85, 67, 65), (68, 70, 84, 66), (85, 71, 69, 67), (116, 102, 100, 86), (101, 103, 117, 87), (114, 116, 86, 88), (87, 117, 115, 89), (102, 104, 98, 100), (99, 105, 103, 101), (104, 106, 96, 98), (97, 107, 105, 99), (112, 114, 88, 90), (89, 115, 113, 91), (108, 110, 92, 94), (93, 111, 109, 95), (106, 108, 94, 96), (95, 109, 107, 97), (110, 112, 90, 92), (91, 113, 111, 93), (110, 108, 208, 130), (209, 109, 111, 131), (112, 110, 130, 128), (131, 111, 113, 129), (114, 112, 128, 126), (129, 113, 115, 127), (116, 114, 126, 118), (127, 115, 117, 119), (102, 116, 118, 120), (119, 117, 103, 121), (104, 102, 120, 122), (121, 103, 105, 123), (106, 104, 122, 124), (123, 105, 107, 125), (108, 106, 124, 208), (125, 107, 109, 209), (152, 174, 168, 138), (169, 175, 153, 139), (174, 154, 140, 168), (141, 155, 175, 169), (136, 170, 174, 152), (175, 171, 137, 153), (170, 142, 154, 174), (155, 143, 171, 175), (162, 176, 172, 147), (172, 177, 163, 147), (176, 164, 148, 172), (148, 165, 177, 172), (138, 168, 176, 162), (177, 169, 139, 163), (168, 140, 164, 176), (165, 141, 169, 177), (160, 178, 170, 136), (171, 179, 161, 137), (178, 166, 142, 170), (143, 167, 179, 171), (146, 173, 178, 160), (179, 173, 146, 161), (173, 149, 166, 178), (167, 149, 173, 179), (132, 180, 186, 150), (187, 181, 133, 151), (180, 136, 152, 186), (153, 137, 181, 187), (138, 182, 186, 152), (187, 183, 139, 153), (182, 134, 150, 186), (151, 135, 183, 187), (162, 188, 182, 138), (183, 189, 163, 139), (188, 158, 134, 182), (135, 159, 189, 183), (147, 184, 188, 162), (189, 184, 147, 163), (184, 145, 158, 188), (159, 145, 184, 189), (180, 132, 156, 190), (157, 133, 181, 191), (190, 160, 136, 180), (137, 161, 191, 181), (144, 185, 190, 156), (191, 185, 144, 157), (185, 146, 160, 190), (161, 146, 185, 191), (148, 164, 192, 194), (193, 165, 148, 194), (164, 140, 130, 192), (131, 141, 165, 193), (166, 149, 202, 200), (202, 149, 167, 201), (142, 166, 200, 126), (201, 167, 143, 127), (154, 142, 126, 128), (127, 143, 155, 129), (140, 154, 128, 130), (129, 155, 141, 131), (124, 195, 198, 203), (199, 196, 125, 204), (203, 198, 197, 205), (197, 199, 204, 205), (195, 124, 122, 206), (123, 125, 196, 207), (130, 208, 210, 192), (211, 209, 131, 193), (208, 124, 203, 210), (204, 125, 209, 211), (192, 210, 212, 194), (212, 211, 193, 194), (210, 203, 205, 212), (205, 204, 211, 212), (206, 122, 120, 213), (121, 123, 207, 214), (120, 217, 219, 213), (220, 218, 121, 214), (217, 215, 216, 219), (216, 215, 218, 220), (202, 221, 222, 200), (223, 221, 202, 201), (221, 215, 217, 222), (218, 215, 221, 223), (200, 222, 118, 126), (119, 223, 201, 127), (222, 217, 120, 118), (121, 218, 223, 119), (6, 8, 224, 226), (225, 9, 7, 227), (230, 232, 234, 228), (235, 233, 231, 229), (236, 240, 6, 226), (7, 241, 237, 227), (14, 0, 252, 242), (253, 1, 15, 243), (12, 14, 242, 244), (243, 15, 13, 245), (0, 2, 250, 252), (251, 3, 1, 253), (2, 4, 248, 250), (249, 5, 3, 251), (10, 12, 244, 246), (245, 13, 11, 247), (4, 6, 240, 248), (241, 7, 5, 249), (258, 264, 262, 260), (263, 265, 259, 261), (228, 234, 278, 276), (279, 235, 229, 277), (276, 278, 236, 226), (237, 279, 277, 227), (224, 238, 280, 274), (281, 239, 225, 275), (274, 280, 232, 230), (233, 281, 275, 231), (238, 236, 278, 280), (279, 237, 239, 281), (280, 278, 234, 232), (235, 279, 281, 233), (226, 224, 274, 276), (275, 225, 227, 277), (276, 274, 230, 228), (231, 275, 277, 229), (8, 282, 238, 224), (239, 283, 9, 225), (8, 10, 246, 282), (247, 11, 9, 283), (240, 236, 294, 292), (295, 237, 241, 293), (292, 294, 266, 256), (267, 295, 293, 257), (248, 240, 292, 296), (293, 241, 249, 297), (296, 292, 256, 254), (257, 293, 297, 255), (250, 248, 296, 298), (297, 249, 251, 299), (298, 296, 254, 272), (255, 297, 299, 273), (236, 238, 300, 294), (301, 239, 237, 295), (294, 300, 268, 266), (269, 301, 295, 267), (238, 282, 302, 300), (303, 283, 239, 301), (300, 302, 270, 268), (271, 303, 301, 269), (244, 304, 306, 246), (307, 305, 245, 247), (304, 288, 286, 306), (287, 289, 305, 307), (242, 308, 304, 244), (305, 309, 243, 245), (308, 290, 288, 304), (289, 291, 309, 305), (252, 310, 308, 242), (309, 311, 253, 243), (310, 284, 290, 308), (291, 285, 311, 309), (250, 298, 310, 252), (311, 299, 251, 253), (298, 272, 284, 310), (285, 273, 299, 311), (246, 306, 302, 282), (303, 307, 247, 283), (306, 286, 270, 302), (271, 287, 307, 303), (260, 262, 320, 942), (321, 263, 261, 943), (318, 320, 322, 938), (323, 321, 319, 939), (316, 322, 268, 254), (269, 323, 317, 255), (256, 266, 326, 312), (327, 267, 257, 313), (940, 326, 324, 314), (325, 327, 941, 315), (944, 324, 264, 258), (265, 325, 945, 259), (266, 268, 322, 326), (323, 269, 267, 327), (326, 322, 320, 324), (321, 323, 327, 325), (324, 320, 262, 264), (263, 321, 325, 265), (254, 256, 312, 316), (313, 257, 255, 317), (938, 940, 314, 318), (315, 941, 939, 319), (942, 944, 258, 260), (259, 945, 943, 261), (948, 946, 350, 348), (351, 947, 949, 349), (952, 950, 340, 336), (341, 951, 953, 337), (330, 334, 346, 344), (347, 335, 331, 345), (328, 332, 334, 330), (335, 333, 329, 331), (946, 330, 344, 350), (345, 331, 947, 351), (950, 328, 330, 340), (331, 329, 951, 341), (336, 334, 332, 952), (333, 335, 337, 953), (348, 346, 334, 948), (335, 347, 349, 949), (350, 344, 346, 348), (347, 345, 351, 349), (254, 342, 338, 272), (339, 343, 255, 273), (272, 338, 332, 270), (333, 339, 273, 271), (270, 332, 328, 268), (329, 333, 271, 269), (268, 328, 342, 254), (343, 329, 269, 255), (360, 364, 374, 372), (375, 365, 361, 373), (354, 358, 370, 368), (371, 359, 355, 369), (364, 354, 368, 374), (369, 355, 365, 375), (372, 370, 358, 360), (359, 371, 373, 361), (374, 368, 370, 372), (371, 369, 375, 373), (356, 286, 284, 362), (285, 287, 357, 363), (362, 284, 272, 366), (273, 285, 363, 367), (366, 272, 270, 352), (271, 273, 367, 353), (352, 270, 286, 356), (287, 271, 353, 357), (376, 382, 380, 378), (381, 383, 377, 379), (288, 290, 388, 394), (389, 291, 289, 395), (284, 286, 398, 384), (399, 287, 285, 385), (284, 384, 388, 290), (389, 385, 285, 291), (286, 288, 394, 398), (395, 289, 287, 399), (90, 412, 402, 92), (403, 413, 91, 93), (412, 58, 56, 402), (57, 59, 413, 403), (94, 410, 404, 96), (405, 411, 95, 97), (410, 54, 60, 404), (61, 55, 411, 405), (92, 402, 410, 94), (411, 403, 93, 95), (402, 56, 54, 410), (55, 57, 403, 411), (88, 408, 412, 90), (413, 409, 89, 91), (408, 64, 58, 412), (59, 65, 409, 413), (96, 404, 400, 98), (401, 405, 97, 99), (404, 60, 62, 400), (63, 61, 405, 401), (98, 400, 414, 100), (415, 401, 99, 101), (400, 62, 68, 414), (69, 63, 401, 415), (86, 406, 408, 88), (409, 407, 87, 89), (406, 66, 64, 408), (65, 67, 407, 409), (100, 414, 406, 86), (407, 415, 101, 87), (414, 68, 66, 406), (67, 69, 415, 407), (198, 195, 426, 423), (427, 196, 199, 424), (206, 213, 419, 421), (420, 214, 207, 422), (213, 219, 416, 419), (417, 220, 214, 420), (197, 198, 423, 425), (424, 199, 197, 425), (195, 206, 421, 426), (422, 207, 196, 427), (219, 216, 418, 416), (418, 216, 220, 417), (437, 435, 443, 442), (444, 436, 437, 442), (435, 438, 440, 443), (441, 439, 436, 444), (445, 450, 452, 455), (453, 451, 446, 456), (447, 445, 455, 454), (456, 446, 447, 454), (459, 457, 461, 460), (462, 458, 459, 460), (455, 463, 465, 454), (465, 464, 456, 454), (463, 457, 459, 465), (459, 458, 464, 465), (452, 466, 463, 455), (464, 467, 453, 456), (466, 461, 457, 463), (458, 462, 467, 464), (461, 466, 468, 470), (469, 467, 462, 471), (466, 452, 473, 468), (474, 453, 467, 469), (460, 461, 470, 472), (471, 462, 460, 472), (452, 450, 475, 473), (476, 451, 453, 474), (472, 470, 478, 477), (479, 471, 472, 477), (470, 468, 480, 478), (481, 469, 471, 479), (478, 480, 482, 484), (483, 481, 479, 485), (484, 482, 488, 486), (489, 483, 485, 487), (486, 488, 490, 492), (491, 489, 487, 493), (492, 490, 496, 494), (497, 491, 493, 495), (450, 494, 496, 475), (497, 495, 451, 476), (445, 448, 494, 450), (495, 449, 446, 451), (440, 498, 500, 443), (501, 499, 441, 444), (498, 448, 445, 500), (446, 449, 499, 501), (482, 514, 490, 488), (491, 515, 483, 489), (490, 514, 475, 496), (476, 515, 491, 497), (468, 514, 482, 480), (483, 515, 469, 481), (468, 473, 475, 514), (476, 474, 469, 515), (510, 518, 516, 512), (517, 519, 511, 513), (508, 520, 518, 510), (519, 521, 509, 511), (528, 504, 502, 530), (503, 505, 529, 531), (532, 506, 504, 528), (505, 507, 533, 529), (526, 524, 536, 534), (537, 525, 527, 535), (524, 522, 538, 536), (539, 523, 525, 537), (502, 526, 534, 530), (535, 527, 503, 531), (506, 532, 538, 522), (539, 533, 507, 523), (448, 540, 542, 494), (543, 541, 449, 495), (540, 528, 530, 542), (531, 529, 541, 543), (498, 544, 540, 448), (541, 545, 499, 449), (544, 532, 528, 540), (529, 533, 545, 541), (438, 544, 498, 440), (499, 545, 439, 441), (438, 550, 532, 544), (533, 551, 439, 545), (423, 546, 554, 556), (555, 547, 424, 557), (425, 423, 556, 559), (557, 424, 425, 559), (560, 554, 552, 558), (553, 555, 560, 558), (559, 556, 554, 560), (555, 557, 559, 560), (435, 552, 561, 438), (562, 553, 436, 439), (546, 561, 552, 554), (553, 562, 547, 555), (435, 437, 558, 552), (558, 437, 436, 553), (418, 563, 564, 416), (565, 563, 418, 417), (563, 432, 433, 564), (434, 432, 563, 565), (421, 566, 570, 426), (571, 567, 422, 427), (566, 428, 548, 570), (549, 429, 567, 571), (416, 564, 568, 419), (569, 565, 417, 420), (564, 433, 430, 568), (431, 434, 565, 569), (419, 568, 566, 421), (567, 569, 420, 422), (568, 430, 428, 566), (429, 431, 569, 567), (423, 426, 570, 546), (571, 427, 424, 547), (546, 570, 548, 561), (549, 571, 547, 562), (438, 561, 548, 550), (549, 562, 439, 551), (486, 492, 572, 574), (573, 493, 487, 575), (574, 572, 578, 576), (579, 573, 575, 577), (530, 578, 572, 542), (573, 579, 531, 543), (492, 494, 542, 572), (543, 495, 493, 573), (576, 578, 580, 582), (581, 579, 577, 583), (530, 534, 580, 578), (581, 535, 531, 579), (582, 580, 534, 584), (535, 581, 583, 585), (536, 538, 586, 588), (587, 539, 537, 589), (534, 536, 588, 584), (589, 537, 535, 585), (595, 590, 592, 597), (593, 591, 596, 598), (597, 592, 594, 599), (594, 593, 598, 599), (484, 600, 602, 478), (603, 601, 485, 479), (600, 595, 597, 602), (598, 596, 601, 603), (478, 602, 604, 477), (604, 603, 479, 477), (602, 597, 599, 604), (599, 598, 603, 604), (574, 576, 595, 600), (596, 577, 575, 601), (484, 486, 574, 600), (575, 487, 485, 601), (594, 592, 606, 605), (607, 593, 594, 605), (592, 590, 608, 606), (609, 591, 593, 607), (606, 608, 610, 612), (611, 609, 607, 613), (605, 606, 612, 614), (613, 607, 605, 614), (614, 612, 616, 615), (617, 613, 614, 615), (612, 610, 618, 616), (619, 611, 613, 617), (576, 582, 590, 595), (591, 583, 577, 596), (582, 584, 608, 590), (609, 585, 583, 591), (584, 588, 610, 608), (611, 589, 585, 609), (586, 618, 610, 588), (611, 619, 587, 589), (428, 430, 618, 586), (619, 431, 429, 587), (430, 433, 616, 618), (617, 434, 431, 619), (432, 615, 616, 433), (617, 615, 432, 434), (428, 586, 538, 548), (539, 587, 429, 549), (532, 550, 548, 538), (549, 551, 533, 539), (516, 624, 622, 512), (623, 625, 517, 513), (624, 526, 502, 622), (503, 527, 625, 623), (522, 626, 620, 506), (621, 627, 523, 507), (626, 520, 508, 620), (509, 521, 627, 621), (510, 628, 620, 508), (621, 629, 511, 509), (628, 504, 506, 620), (507, 505, 629, 621), (504, 628, 622, 502), (623, 629, 505, 503), (628, 510, 512, 622), (513, 511, 629, 623), (526, 624, 630, 524), (631, 625, 527, 525), (624, 516, 518, 630), (519, 517, 625, 631), (524, 630, 626, 522), (627, 631, 525, 523), (630, 518, 520, 626), (521, 519, 631, 627), (26, 646, 640, 28), (641, 647, 27, 29), (646, 10, 8, 640), (9, 11, 647, 641), (30, 634, 642, 32), (643, 635, 31, 33), (634, 6, 4, 642), (5, 7, 635, 643), (28, 640, 634, 30), (635, 641, 29, 31), (640, 8, 6, 634), (7, 9, 641, 635), (24, 632, 646, 26), (647, 633, 25, 27), (632, 12, 10, 646), (11, 13, 633, 647), (32, 642, 636, 34), (637, 643, 33, 35), (642, 4, 2, 636), (3, 5, 643, 637), (0, 638, 636, 2), (637, 639, 1, 3), (638, 36, 34, 636), (35, 37, 639, 637), (22, 644, 632, 24), (633, 645, 23, 25), (644, 14, 12, 632), (13, 15, 645, 633), (638, 0, 14, 644), (15, 1, 639, 645), (644, 22, 36, 638), (37, 23, 645, 639), (680, 682, 678, 664), (679, 683, 681, 665), (684, 680, 664, 666), (665, 681, 685, 667), (686, 684, 666, 668), (667, 685, 687, 669), (688, 686, 668, 670), (669, 687, 689, 671), (690, 688, 670, 672), (671, 689, 691, 673), (692, 690, 672, 674), (673, 691, 693, 675), (694, 692, 674, 676), (675, 693, 695, 677), (682, 694, 676, 678), (677, 695, 683, 679), (660, 697, 696, 662), (696, 697, 661, 663), (658, 698, 697, 660), (697, 698, 659, 661), (662, 648, 701, 699), (702, 649, 663, 700), (699, 701, 682, 680), (683, 702, 700, 681), (660, 662, 699, 703), (700, 663, 661, 704), (703, 699, 680, 684), (681, 700, 704, 685), (658, 660, 703, 705), (704, 661, 659, 706), (705, 703, 684, 686), (685, 704, 706, 687), (656, 658, 705, 707), (706, 659, 657, 708), (707, 705, 686, 688), (687, 706, 708, 689), (654, 656, 707, 709), (708, 657, 655, 710), (709, 707, 688, 690), (689, 708, 710, 691), (652, 654, 709, 711), (710, 655, 653, 712), (711, 709, 690, 692), (691, 710, 712, 693), (650, 652, 711, 713), (712, 653, 651, 714), (713, 711, 692, 694), (693, 712, 714, 695), (648, 650, 713, 701), (714, 651, 649, 702), (701, 713, 694, 682), (695, 714, 702, 683), (656, 715, 698, 658), (698, 715, 657, 659), (648, 662, 696, 716), (696, 663, 649, 716), (145, 719, 717, 158), (718, 719, 145, 159), (719, 715, 656, 717), (657, 715, 719, 718), (158, 717, 720, 134), (721, 718, 159, 135), (717, 656, 654, 720), (655, 657, 718, 721), (134, 720, 722, 150), (723, 721, 135, 151), (720, 654, 652, 722), (653, 655, 721, 723), (150, 722, 724, 132), (725, 723, 151, 133), (722, 652, 650, 724), (651, 653, 723, 725), (132, 724, 726, 156), (727, 725, 133, 157), (724, 650, 648, 726), (649, 651, 725, 727), (156, 726, 728, 144), (728, 727, 157, 144), (726, 648, 716, 728), (716, 649, 727, 728), (676, 745, 747, 678), (748, 746, 677, 679), (745, 731, 729, 747), (730, 732, 746, 748), (674, 749, 745, 676), (746, 750, 675, 677), (749, 733, 731, 745), (732, 734, 750, 746), (672, 751, 749, 674), (750, 752, 673, 675), (765, 735, 733, 749), (734, 736, 766, 750), (670, 753, 751, 672), (752, 754, 671, 673), (763, 737, 735, 765), (736, 738, 764, 766), (668, 755, 753, 670), (754, 756, 669, 671), (761, 739, 737, 763), (738, 740, 762, 764), (666, 757, 755, 668), (756, 758, 667, 669), (757, 741, 739, 761), (740, 742, 758, 762), (664, 759, 757, 666), (758, 760, 665, 667), (759, 743, 741, 757), (742, 744, 760, 758), (678, 747, 759, 664), (760, 748, 679, 665), (747, 729, 743, 759), (744, 730, 748, 760), (753, 755, 761, 763), (762, 756, 754, 764), (751, 753, 763, 765), (764, 754, 752, 766), (749, 751, 765), (766, 752, 750), (755, 757, 761), (762, 758, 756), (743, 729, 781, 767), (782, 730, 744, 768), (741, 743, 767, 769), (768, 744, 742, 770), (739, 741, 769, 771), (770, 742, 740, 772), (737, 739, 771, 773), (772, 740, 738, 774), (735, 737, 773, 775), (774, 738, 736, 776), (733, 735, 775, 777), (776, 736, 734, 778), (731, 733, 777, 779), (778, 734, 732, 780), (729, 731, 779, 781), (780, 732, 730, 782), (781, 779, 785, 783), (786, 780, 782, 784), (779, 777, 787, 785), (788, 778, 780, 786), (777, 775, 789, 787), (790, 776, 778, 788), (775, 773, 791, 789), (792, 774, 776, 790), (773, 771, 793, 791), (794, 772, 774, 792), (771, 769, 795, 793), (796, 770, 772, 794), (769, 767, 797, 795), (798, 768, 770, 796), (767, 781, 783, 797), (784, 782, 768, 798), (797, 783, 813, 799), (814, 784, 798, 800), (795, 797, 799, 801), (800, 798, 796, 802), (793, 795, 801, 803), (802, 796, 794, 804), (791, 793, 803, 805), (804, 794, 792, 806), (789, 791, 805, 807), (806, 792, 790, 808), (787, 789, 807, 809), (808, 790, 788, 810), (785, 787, 809, 811), (810, 788, 786, 812), (783, 785, 811, 813), (812, 786, 784, 814), (827, 859, 867, 839), (868, 860, 828, 840), (859, 819, 843, 867), (844, 820, 860, 868), (817, 855, 869, 845), (870, 856, 818, 846), (855, 825, 841, 869), (842, 826, 856, 870), (851, 871, 857, 823), (858, 872, 852, 824), (871, 847, 815, 857), (816, 848, 872, 858), (835, 863, 871, 851), (872, 864, 836, 852), (863, 831, 847, 871), (848, 832, 864, 872), (853, 873, 865, 837), (866, 874, 854, 838), (873, 849, 833, 865), (834, 850, 874, 866), (829, 861, 873, 853), (874, 862, 830, 854), (861, 821, 849, 873), (850, 822, 862, 874), (825, 879, 887, 841), (888, 880, 826, 842), (879, 827, 839, 887), (840, 828, 880, 888), (819, 875, 889, 843), (890, 876, 820, 844), (875, 817, 845, 889), (846, 818, 876, 890), (849, 891, 883, 833), (884, 892, 850, 834), (891, 847, 831, 883), (832, 848, 892, 884), (821, 877, 891, 849), (892, 878, 822, 850), (877, 815, 847, 891), (848, 816, 878, 892), (861, 893, 877, 821), (878, 894, 862, 822), (893, 857, 815, 877), (816, 858, 894, 878), (829, 881, 893, 861), (894, 882, 830, 862), (881, 823, 857, 893), (858, 824, 882, 894), (869, 895, 889, 845), (890, 896, 870, 846), (895, 867, 843, 889), (844, 868, 896, 890), (841, 887, 895, 869), (896, 888, 842, 870), (887, 839, 867, 895), (868, 840, 888, 896), (855, 905, 901, 825), (902, 906, 856, 826), (905, 863, 835, 901), (836, 864, 906, 902), (817, 897, 905, 855), (906, 898, 818, 856), (897, 831, 863, 905), (864, 832, 898, 906), (865, 907, 903, 837), (904, 908, 866, 838), (907, 859, 827, 903), (828, 860, 908, 904), (833, 899, 907, 865), (908, 900, 834, 866), (899, 819, 859, 907), (860, 820, 900, 908), (883, 909, 899, 833), (900, 910, 884, 834), (909, 875, 819, 899), (820, 876, 910, 900), (831, 897, 909, 883), (910, 898, 832, 884), (897, 817, 875, 909), (876, 818, 898, 910), (879, 911, 903, 827), (904, 912, 880, 828), (911, 885, 837, 903), (838, 886, 912, 904), (825, 901, 911, 879), (912, 902, 826, 880), (901, 835, 885, 911), (886, 836, 902, 912), (853, 837, 803, 801), (804, 838, 854, 802), (837, 885, 805, 803), (806, 886, 838, 804), (885, 835, 807, 805), (808, 836, 886, 806), (835, 851, 809, 807), (810, 852, 836, 808), (851, 823, 811, 809), (812, 824, 852, 810), (823, 881, 813, 811), (814, 882, 824, 812), (881, 829, 799, 813), (800, 830, 882, 814), (829, 853, 801, 799), (802, 854, 830, 800), (500, 445, 916, 913), (917, 446, 501, 914), (443, 500, 913, 918), (914, 501, 444, 919), (445, 447, 915, 916), (915, 447, 446, 917), (442, 443, 918, 920), (919, 444, 442, 920), (922, 927, 929, 921), (929, 928, 923, 921), (927, 924, 926, 929), (926, 925, 928, 929), (918, 930, 932, 920), (932, 931, 919, 920), (930, 922, 921, 932), (921, 923, 931, 932), (915, 933, 934, 916), (935, 933, 915, 917), (933, 926, 924, 934), (925, 926, 933, 935), (913, 936, 930, 918), (931, 937, 914, 919), (936, 927, 922, 930), (923, 928, 937, 931), (916, 934, 936, 913), (937, 935, 917, 914), (934, 924, 927, 936), (928, 925, 935, 937), (312, 940, 938, 316), (939, 941, 313, 317), (312, 326, 940), (941, 327, 313), (316, 938, 322), (323, 939, 317), (314, 944, 942, 318), (943, 945, 315, 319), (318, 942, 320), (321, 943, 319), (314, 324, 944), (945, 325, 315), (336, 340, 946, 948), (947, 341, 337, 949), (334, 336, 948), (949, 337, 335), (330, 946, 340), (341, 947, 331), (338, 342, 950, 952), (951, 343, 339, 953), (332, 338, 952), (953, 339, 333), (328, 950, 342), (343, 951, 329), (954, 364, 360, 956), (361, 365, 955, 957), (354, 364, 954), (955, 365, 355), (358, 956, 360), (361, 957, 359), (366, 958, 960, 362), (961, 959, 367, 363), (958, 954, 956, 960), (957, 955, 959, 961), (362, 960, 356), (357, 961, 363), (960, 956, 358, 356), (359, 957, 961, 357), (352, 958, 366), (367, 959, 353), (352, 354, 954, 958), (955, 355, 353, 959), (356, 358, 354, 352), (355, 359, 357, 353), (392, 394, 962, 390), (963, 395, 393, 391), (394, 388, 962), (963, 389, 395), (398, 964, 384), (385, 965, 399), (398, 396, 386, 964), (387, 397, 399, 965), (394, 392, 396, 398), (397, 393, 395, 399), (384, 964, 962, 388), (963, 965, 385, 389), (964, 386, 390, 962), (391, 387, 965, 963), (380, 392, 968, 378), (969, 393, 381, 379), (392, 390, 968), (969, 391, 393), (396, 966, 386), (387, 967, 397), (396, 382, 376, 966), (377, 383, 397, 967), (392, 380, 382, 396), (383, 381, 393, 397), (386, 966, 968, 390), (969, 967, 387, 391), (966, 376, 378, 968), (379, 377, 967, 969), (52, 975, 977, 38), (975, 36, 22, 977), (38, 977, 976, 40), (977, 22, 24, 976), (50, 974, 975, 52), (974, 34, 36, 975), (48, 972, 974, 50), (972, 32, 34, 974), (40, 976, 973, 42), (976, 24, 26, 973), (44, 971, 970, 46), (971, 28, 30, 970), (46, 970, 972, 48), (970, 30, 32, 972), (42, 973, 971, 44), (973, 26, 28, 971), (37, 983, 985, 23), (983, 53, 39, 985), (23, 985, 984, 25), (985, 39, 41, 984), (35, 982, 983, 37), (982, 51, 53, 983), (33, 980, 982, 35), (980, 49, 51, 982), (25, 984, 981, 27), (984, 41, 43, 981), (29, 979, 978, 31), (979, 45, 47, 978), (31, 978, 980, 33), (978, 47, 49, 980), (27, 981, 979, 29), (981, 43, 45, 979)])
me_player.polygons.foreach_set('use_smooth', [True] * 1004)
me_player.polygons.foreach_set('material_index', [0, 0, 0, 0, 0, 0, 0, 0, 0, 0, 0, 0, 0, 0, 0, 0, 0, 0, 0, 0, 0, 0, 0, 0, 0, 0, 0, 0, 0, 0, 0, 0, 0, 0, 0, 0, 0, 0, 0, 0, 0, 0, 0, 0, 0, 0, 0, 0, 0, 0, 0, 0, 0, 0, 0, 0, 0, 0, 0, 0, 0, 0, 0, 0, 0, 0, 0, 0, 0, 0, 0, 0, 0, 0, 0, 0, 0, 0, 0, 0, 0, 0, 0, 0, 0, 0, 0, 0, 0, 0, 0, 0, 0, 0, 0, 0, 0, 0, 0, 0, 0, 0, 0, 0, 0, 0, 0, 0, 0, 0, 0, 0, 0, 0, 0, 0, 0, 0, 0, 0, 0, 0, 0, 0, 0, 0, 0, 0, 0, 0, 0, 0, 0, 0, 0, 0, 0, 0, 0, 0, 0, 0, 0, 0, 0, 0, 0, 0, 0, 0, 0, 0, 0, 0, 0, 0, 0, 0, 0, 0, 0, 0, 0, 0, 0, 0, 0, 0, 0, 0, 0, 0, 0, 0, 0, 0, 0, 0, 0, 0, 0, 0, 0, 0, 0, 0, 0, 0, 0, 0, 0, 0, 0, 0, 0, 0, 0, 0, 0, 0, 0, 0, 0, 0, 0, 0, 0, 0, 0, 0, 0, 0, 0, 0, 0, 0, 0, 0, 0, 0, 0, 0, 0, 0, 0, 0, 0, 0, 0, 0, 0, 0, 0, 0, 0, 0, 0, 0, 0, 0, 0, 0, 0, 0, 0, 0, 0, 0, 0, 0, 0, 0, 0, 0, 0, 0, 0, 0, 0, 0, 0, 0, 0, 0, 0, 0, 0, 0, 0, 0, 0, 0, 0, 0, 0, 0, 0, 0, 0, 0, 0, 0, 0, 0, 0, 0, 0, 0, 0, 0, 0, 0, 0, 0, 0, 0, 0, 0, 0, 0, 0, 0, 0, 0, 0, 0, 0, 0, 0, 0, 0, 0, 0, 0, 0, 0, 0, 0, 0, 0, 0, 0, 0, 0, 0, 0, 0, 0, 0, 0, 0, 0, 0, 0, 0, 0, 0, 0, 0, 0, 0, 0, 0, 0, 0, 0, 0, 0, 0, 0, 0, 0, 0, 0, 0, 0, 0, 0, 0, 0, 0, 0, 0, 0, 0, 0, 0, 0, 0, 0, 0, 0, 0, 0, 0, 0, 0, 0, 0, 0, 0, 0, 0, 0, 0, 0, 0, 0, 0, 0, 0, 0, 0, 0, 0, 0, 0, 0, 0, 0, 0, 0, 0, 0, 0, 0, 0, 0, 0, 0, 0, 0, 0, 0, 0, 0, 0, 0, 0, 0, 0, 0, 0, 0, 0, 0, 0, 0, 0, 0, 0, 0, 0, 0, 0, 0, 0, 0, 0, 0, 0, 0, 0, 0, 0, 0, 0, 0, 0, 0, 0, 0, 0, 0, 0, 0, 0, 0, 0, 0, 0, 0, 0, 0, 0, 0, 0, 0, 0, 0, 0, 0, 0, 0, 0, 0, 0, 0, 0, 0, 0, 0, 0, 0, 0, 0, 0, 0, 0, 0, 0, 0, 0, 0, 0, 0, 0, 0, 0, 0, 0, 0, 0, 0, 0, 0, 0, 0, 0, 0, 0, 0, 0, 0, 0, 0, 0, 0, 0, 0, 0, 0, 0, 0, 0, 0, 0, 0, 0, 0, 0, 0, 0, 0, 0, 0, 0, 0, 0, 0, 0, 0, 0, 0, 0, 0, 0, 0, 0, 0, 0, 0, 0, 0, 0, 0, 0, 0, 0, 0, 0, 0, 0, 0, 0, 0, 0, 0, 0, 0, 0, 0, 0, 0, 0, 0, 0, 0, 0, 0, 0, 0, 0, 0, 0, 0, 0, 0, 0, 0, 0, 0, 0, 0, 0, 0, 0, 0, 0, 0, 1, 1, 1, 1, 1, 1, 1, 1, 1, 1, 1, 1, 1, 1, 1, 1, 1, 1, 1, 1, 1, 1, 1, 1, 1, 1, 1, 1, 1, 1, 1, 1, 1, 1, 1, 1, 1, 1, 1, 1, 1, 1, 1, 1, 1, 1, 1, 1, 1, 1, 1, 1, 1, 1, 1, 1, 1, 1, 1, 1, 1, 1, 1, 1, 1, 1, 1, 1, 1, 1, 1, 1, 1, 1, 1, 1, 1, 1, 1, 1, 0, 0, 0, 0, 0, 0, 0, 0, 0, 0, 0, 0, 0, 0, 0, 0, 0, 0, 0, 0, 0, 0, 0, 0, 0, 0, 0, 0, 0, 0, 0, 0, 0, 0, 0, 0, 0, 0, 0, 0, 0, 0, 0, 0, 0, 0, 0, 0, 0, 0, 0, 0, 0, 0, 0, 0, 0, 0, 0, 0, 0, 0, 0, 0, 0, 0, 0, 0, 0, 0, 0, 0, 0, 0, 0, 0, 0, 0, 0, 0, 0, 0, 0, 0, 0, 0, 0, 0, 0, 0, 0, 0, 0, 0, 0, 0, 0, 0, 0, 0, 0, 0, 0, 0, 0, 0, 0, 0, 0, 0, 0, 0, 0, 0, 0, 0, 0, 0, 0, 0, 0, 0, 0, 0, 0, 0, 0, 0, 0, 0, 0, 0, 0, 0, 0, 0, 0, 0, 0, 0, 0, 0, 0, 0, 0, 0, 0, 0, 0, 0, 0, 0, 0, 0, 0, 0, 0, 0, 0, 0, 0, 0, 0, 0, 0, 0, 0, 0, 0, 0, 0, 0, 0, 0, 0, 0, 0, 0, 0, 0, 0, 0, 0, 0, 0, 0, 0, 0, 0, 0, 0, 0, 0, 0, 0, 0, 0, 0, 0, 0, 0, 0, 0, 0, 0, 0, 0, 0, 0, 0, 0, 0, 0, 0, 0, 0, 0, 0, 0, 0, 0, 0, 0, 0, 0, 0, 0, 0, 0, 0, 0, 0, 0, 0, 0, 0, 0, 0, 0, 0, 0, 0, 0, 0, 0, 0, 0, 0, 0, 0, 0, 0, 0, 0, 0, 0, 0, 0, 0, 0, 0, 0, 0, 0, 0, 0, 0, 0, 0, 0, 0, 0, 0, 0, 0, 0, 0, 0, 0, 0, 0, 0, 0, 0, 0, 0, 0, 0, 0, 0, 0, 0, 0, 0, 0, 0, 0, 0, 0, 0, 0, 0, 0, 0, 0, 0, 0, 0, 0, 0, 0, 0, 0, 0, 0, 0, 0, 0, 0, 0, 0, 0, 0, 0])
me_player.materials.append(mat_piel)
me_player.materials.append(mat_shorts)
me_player.use_remesh_preserve_volume = False
me_player.use_remesh_preserve_attributes = False
me_player.use_mirror_x = True
me_player.update()
arm_armature_001 = bpy.data.armatures.new('Armature.001')  # bones are not reproduced

# ---- objects
ob_metarig = bpy.data.objects.new('metarig', arm_armature_001)
ob_player = bpy.data.objects.new('Player', me_player)

# ---- transforms, parenting, visibility, modifiers, constraints
ob_metarig.location = (0.0, 0.0, 0.0)
ob_metarig.hide_viewport = True
ob_metarig.show_in_front = True
ob_metarig.lineart.crease_threshold = 0.0
ob_player.parent = ob_metarig
ob_player.location = (0.0, -1.863e-09, 0.0)
ob_player.lock_rotations_4d = False
ob_player.empty_display_type = 'ARROWS'
ob_player.lineart.crease_threshold = 0.0
ob_player.use_mesh_mirror_x = True
_vg = ob_player.vertex_groups.new(name='hips')
for _i, _w in zip([132, 133, 134, 135, 144, 145, 150, 151, 156, 157, 158, 159, 180, 181, 182, 183, 184, 186, 187, 188, 189, 190, 191, 648, 649, 650, 651, 652, 653, 654, 655, 656, 657, 658, 659, 660, 661, 662, 663, 696, 697, 698, 699, 700, 701, 702, 703, 704, 705, 706, 707, 708, 715, 716, 717, 718, 719, 720, 721, 722, 723, 724, 725, 726, 727, 728], [0.07194, 0.07194, 0.07172, 0.07172, 0.08766, 0.3572, 0.02848, 0.02848, 0.09979, 0.09979, 0.1788, 0.1788, 0.02015, 0.02015, 0.028, 0.028, 0.08025, 0.007928, 0.007928, 0.05736, 0.05736, 0.02215, 0.02215, 0.1886, 0.1886, 0.05418, 0.05418, 0.001249, 0.001249, 0.06307, 0.06307, 0.1605, 0.1605, 0.1403, 0.1403, 0.1742, 0.1742, 0.4039, 0.4039, 0.9959, 0.1896, 0.2036, 0.06345, 0.06345, 0.01591, 0.01591, 0.04472, 0.04472, 0.04966, 0.04966, 0.02032, 0.02032, 0.2633, 0.9074, 0.3231, 0.3231, 0.3908, 0.07429, 0.07429, 0.05655, 0.05655, 0.1562, 0.1562, 0.5579, 0.5579, 0.8357]): _vg.add([_i], _w, 'REPLACE')
_vg = ob_player.vertex_groups.new(name='spine')
for _i, _w in zip([112, 113, 126, 127, 128, 129, 130, 131, 132, 133, 134, 135, 136, 137, 138, 139, 140, 141, 142, 143, 144, 145, 146, 147, 148, 149, 150, 151, 152, 153, 154, 155, 156, 157, 158, 159, 160, 161, 162, 163, 164, 165, 166, 167, 168, 169, 170, 171, 172, 173, 174, 175, 176, 177, 178, 179, 180, 181, 182, 183, 184, 185, 186, 187, 188, 189, 190, 191, 192, 193, 194, 200, 201, 202, 650, 651, 652, 653, 654, 655, 656, 657, 658, 659, 698, 715, 717, 718, 719, 720, 721, 722, 723, 724, 725, 726, 727, 728], [0.02501, 0.02501, 0.009412, 0.009412, 0.05499, 0.05499, 0.02485, 0.02485, 0.5818, 0.5818, 0.5216, 0.5216, 0.6696, 0.6696, 0.5399, 0.5399, 0.07306, 0.07306, 0.1108, 0.1108, 0.8726, 0.3456, 0.7766, 0.2061, 0.04549, 0.1252, 0.5604, 0.5604, 0.6258, 0.6258, 0.1037, 0.1037, 0.8015, 0.8015, 0.4926, 0.4926, 0.738, 0.738, 0.2844, 0.2844, 0.0698, 0.0698, 0.129, 0.129, 0.1744, 0.1744, 0.2457, 0.2457, 0.07518, 0.3042, 0.2057, 0.2057, 0.1024, 0.1024, 0.2689, 0.2689, 0.7177, 0.7177, 0.6634, 0.6634, 0.6296, 0.9192, 0.6702, 0.6702, 0.6446, 0.6446, 0.8493, 0.8493, 0.02615, 0.02615, 0.01023, 0.05688, 0.05688, 0.05399, 0.02133, 0.02133, 0.06927, 0.06927, 0.09829, 0.09829, 0.07319, 0.07319, 0.01919, 0.01919, 0.01341, 0.06818, 0.2125, 0.2125, 0.1839, 0.2749, 0.2749, 0.3074, 0.3074, 0.2229, 0.2229, 0.1603, 0.1603, 0.09499]): _vg.add([_i], _w, 'REPLACE')
_vg = ob_player.vertex_groups.new(name='chest')
for _i, _w in zip([86, 87, 88, 89, 90, 91, 92, 93, 94, 95, 102, 103, 108, 109, 110, 111, 112, 113, 114, 115, 116, 117, 118, 119, 120, 121, 122, 123, 126, 127, 128, 129, 130, 131, 132, 133, 134, 135, 136, 137, 138, 139, 140, 141, 142, 143, 145, 146, 147, 148, 149, 150, 151, 152, 153, 154, 155, 158, 159, 160, 161, 162, 163, 164, 165, 166, 167, 168, 169, 170, 171, 172, 173, 174, 175, 176, 177, 178, 179, 180, 181, 182, 183, 184, 185, 186, 187, 188, 189, 190, 191, 192, 193, 194, 195, 196, 197, 198, 199, 200, 201, 202, 203, 204, 206, 207, 208, 209, 210, 211, 212, 213, 214, 215, 216, 217, 218, 219, 220, 221, 222, 223, 402, 403, 408, 409, 412, 413, 416, 417, 418, 419, 420, 421, 422, 423, 424, 425, 426, 427, 428, 429, 430, 431, 432, 433, 434, 538, 539, 546, 547, 548, 549, 550, 551, 552, 553, 554, 555, 556, 557, 559, 560, 561, 562, 563, 564, 565, 566, 567, 568, 569, 570, 571, 586, 587, 615, 616, 617, 618, 619, 717, 718, 719, 720, 721, 722, 723], [0.03155, 0.03155, 0.07057, 0.07057, 0.1215, 0.1215, 0.08201, 0.08201, 0.01441, 0.01441, 0.02332, 0.02332, 0.04063, 0.04063, 0.1211, 0.1211, 0.1823, 0.1823, 0.13, 0.13, 0.1036, 0.1036, 0.1821, 0.1821, 0.1175, 0.1175, 0.04268, 0.04268, 0.236, 0.236, 0.2629, 0.2629, 0.2437, 0.2437, 0.03219, 0.03219, 0.05913, 0.05913, 0.206, 0.206, 0.3241, 0.3241, 0.4623, 0.4623, 0.5905, 0.5905, 0.05662, 0.1919, 0.6863, 0.677, 0.7783, 0.05755, 0.05755, 0.2281, 0.2281, 0.4621, 0.4621, 0.05727, 0.05727, 0.1999, 0.1999, 0.5987, 0.5987, 0.6627, 0.6627, 0.719, 0.719, 0.6109, 0.6109, 0.5845, 0.5845, 0.7385, 0.6441, 0.5588, 0.5588, 0.7126, 0.7126, 0.636, 0.636, 0.09264, 0.09264, 0.1256, 0.1256, 0.1783, 0.0349, 0.1034, 0.1034, 0.1688, 0.1688, 0.06536, 0.06536, 0.5404, 0.5404, 0.5469, 0.08914, 0.08914, 0.05644, 0.0874, 0.0874, 0.6923, 0.6923, 0.7924, 0.01769, 0.01769, 0.1268, 0.1268, 0.07044, 0.07044, 0.1683, 0.1683, 0.1634, 0.2208, 0.2208, 0.6063, 0.4526, 0.3305, 0.3305, 0.3962, 0.3962, 0.7274, 0.5657, 0.5657, 0.03014, 0.03014, 0.00871, 0.00871, 0.03131, 0.03131, 0.4082, 0.4082, 0.3269, 0.3588, 0.3588, 0.3465, 0.3465, 0.4062, 0.4062, 0.4107, 0.346, 0.346, 0.07169, 0.07169, 0.08681, 0.08681, 0.08848, 0.09135, 0.09135, 0.006216, 0.006216, 0.1308, 0.1308, 0.05426, 0.05426, 0.02615, 0.02615, 0.008137, 0.008137, 0.08117, 0.08117, 0.2055, 0.2055, 0.2319, 0.07319, 0.02965, 0.02965, 0.1711, 0.1854, 0.1854, 0.1532, 0.1532, 0.1829, 0.1829, 0.1393, 0.1393, 0.02977, 0.02977, 0.04416, 0.04315, 0.04315, 0.0324, 0.0324, 0.00235, 0.00235, 0.002074, 0.01147, 0.01147, 0.01071, 0.01071]): _vg.add([_i], _w, 'REPLACE')
_vg = ob_player.vertex_groups.new(name='neck')
for _i, _w in zip([120, 121, 122, 123, 195, 196, 197, 198, 199, 206, 207, 213, 214, 215, 216, 217, 218, 219, 220, 221, 222, 223, 416, 417, 418, 419, 420, 421, 422, 423, 424, 425, 426, 427, 428, 429, 430, 431, 432, 433, 434, 435, 436, 437, 438, 439, 440, 441, 442, 443, 444, 445, 446, 447, 448, 449, 450, 451, 452, 453, 454, 455, 456, 457, 458, 459, 460, 461, 462, 463, 464, 465, 466, 467, 468, 469, 470, 471, 472, 473, 474, 475, 476, 477, 478, 479, 480, 481, 482, 483, 484, 485, 486, 487, 488, 489, 490, 491, 492, 493, 494, 495, 496, 497, 498, 499, 500, 501, 502, 503, 504, 505, 506, 507, 508, 509, 510, 511, 512, 513, 514, 515, 516, 517, 518, 519, 520, 521, 522, 523, 524, 525, 526, 527, 528, 529, 530, 531, 532, 533, 534, 535, 536, 537, 538, 539, 540, 541, 542, 543, 544, 545, 546, 547, 548, 549, 550, 551, 552, 553, 554, 555, 556, 557, 558, 559, 560, 561, 562, 563, 564, 565, 566, 567, 568, 569, 570, 571, 572, 573, 574, 575, 576, 577, 578, 579, 580, 581, 582, 583, 584, 585, 586, 587, 588, 589, 590, 591, 605, 606, 607, 608, 609, 610, 611, 612, 613, 614, 615, 616, 617, 618, 619, 620, 621, 622, 623, 624, 625, 626, 627, 628, 629, 630, 631, 913, 914, 915, 916, 917, 918, 919, 920, 921, 922, 923, 924, 925, 926, 927, 928, 929, 930, 931, 932, 933, 934, 935, 936, 937], [0.03596, 0.03596, 0.01097, 0.01097, 0.073, 0.073, 0.03222, 0.0615, 0.0615, 0.101, 0.101, 0.1681, 0.1681, 0.151, 0.4152, 0.1234, 0.1234, 0.3305, 0.3305, 0.05518, 0.04021, 0.04021, 0.4052, 0.4052, 0.5346, 0.3181, 0.3181, 0.3029, 0.3029, 0.2885, 0.2885, 0.3133, 0.298, 0.298, 0.6416, 0.6416, 0.5841, 0.5841, 0.5633, 0.5703, 0.5703, 0.8712, 0.8712, 0.869, 0.8173, 0.8173, 0.7962, 0.7962, 0.8219, 0.8174, 0.8174, 0.2891, 0.2891, 0.337, 0.2805, 0.2805, 0.1904, 0.1904, 0.1527, 0.1527, 0.2811, 0.2664, 0.2664, 0.2008, 0.2008, 0.2044, 0.1367, 0.1361, 0.1361, 0.2248, 0.2248, 0.2316, 0.1427, 0.1427, 0.07143, 0.07143, 0.07039, 0.07039, 0.07128, 0.1085, 0.1085, 0.1305, 0.1305, 0.01345, 0.01161, 0.01161, 0.03429, 0.03429, 0.03397, 0.03397, 0.01234, 0.01234, 0.03987, 0.03987, 0.05557, 0.05557, 0.08003, 0.08003, 0.07956, 0.07956, 0.1499, 0.1499, 0.117, 0.117, 0.6826, 0.6826, 0.693, 0.693, 0.142, 0.142, 0.183, 0.183, 0.3067, 0.3067, 0.2643, 0.2643, 0.196, 0.196, 0.1851, 0.1851, 0.07624, 0.07624, 0.1839, 0.1839, 0.1943, 0.1943, 0.2606, 0.2606, 0.3074, 0.3074, 0.2082, 0.2082, 0.1555, 0.1555, 0.1862, 0.1862, 0.1156, 0.1156, 0.3734, 0.3734, 0.1372, 0.1372, 0.2024, 0.2024, 0.3465, 0.3465, 0.2495, 0.2495, 0.1332, 0.1332, 0.615, 0.615, 0.7402, 0.7402, 0.7348, 0.7348, 0.6927, 0.6927, 0.9045, 0.9045, 0.8445, 0.8445, 0.642, 0.642, 0.9371, 0.6073, 0.8671, 0.8435, 0.8435, 0.63, 0.605, 0.605, 0.6163, 0.6163, 0.5761, 0.5761, 0.6685, 0.6685, 0.07422, 0.07422, 0.0224, 0.0224, 0.03955, 0.03955, 0.08133, 0.08133, 0.09991, 0.09991, 0.06501, 0.06501, 0.1152, 0.1152, 0.4282, 0.4282, 0.2149, 0.2149, 0.01053, 0.01053, 0.06478, 0.06664, 0.06664, 0.07774, 0.07774, 0.1438, 0.1438, 0.1397, 0.1397, 0.142, 0.3215, 0.3262, 0.3262, 0.3419, 0.3419, 0.2768, 0.2768, 0.182, 0.182, 0.1796, 0.1796, 0.2767, 0.2767, 0.2063, 0.2063, 0.2023, 0.2023, 0.6602, 0.6602, 0.4212, 0.4515, 0.4515, 0.7556, 0.7556, 0.7629, 0.663, 0.6569, 0.6569, 0.5869, 0.5869, 0.5446, 0.6559, 0.6559, 0.6027, 0.6951, 0.6951, 0.6991, 0.5063, 0.5632, 0.5632, 0.6613, 0.6613]): _vg.add([_i], _w, 'REPLACE')
_vg = ob_player.vertex_groups.new(name='head')
for _i, _w in zip([416, 417, 418, 419, 420, 421, 422, 428, 429, 430, 431, 432, 433, 434, 435, 436, 437, 438, 439, 440, 441, 442, 443, 444, 445, 446, 447, 448, 449, 450, 451, 452, 453, 454, 455, 456, 457, 458, 459, 460, 461, 462, 463, 464, 465, 466, 467, 468, 469, 470, 471, 472, 473, 474, 475, 476, 477, 478, 479, 480, 481, 482, 483, 484, 485, 486, 487, 488, 489, 490, 491, 492, 493, 494, 495, 496, 497, 498, 499, 500, 501, 502, 503, 504, 505, 506, 507, 508, 509, 510, 511, 512, 513, 514, 515, 516, 517, 518, 519, 520, 521, 522, 523, 524, 525, 526, 527, 528, 529, 530, 531, 532, 533, 534, 535, 536, 537, 538, 539, 540, 541, 542, 543, 544, 545, 548, 549, 550, 551, 552, 553, 558, 561, 562, 563, 564, 565, 566, 567, 568, 569, 570, 571, 572, 573, 574, 575, 576, 577, 578, 579, 580, 581, 582, 583, 584, 585, 586, 587, 588, 589, 590, 591, 592, 593, 594, 595, 596, 597, 598, 599, 600, 601, 602, 603, 604, 605, 606, 607, 608, 609, 610, 611, 612, 613, 614, 615, 616, 617, 618, 619, 620, 621, 622, 623, 624, 625, 626, 627, 628, 629, 630, 631, 913, 914, 915, 916, 917, 918, 919, 920, 921, 922, 923, 924, 925, 926, 927, 928, 929, 930, 931, 932, 933, 934, 935, 936, 937], [0.05492, 0.05492, 0.05732, 0.04705, 0.04705, 0.03475, 0.03475, 0.2316, 0.2316, 0.2744, 0.2744, 0.3098, 0.295, 0.295, 0.1099, 0.1099, 0.1169, 0.14, 0.14, 0.188, 0.188, 0.1679, 0.1702, 0.1702, 0.7077, 0.7077, 0.6604, 0.713, 0.713, 0.807, 0.807, 0.8455, 0.8455, 0.7165, 0.7309, 0.7309, 0.7972, 0.7972, 0.7937, 0.8618, 0.8623, 0.8623, 0.7731, 0.7731, 0.7664, 0.8557, 0.8557, 0.9274, 0.9274, 0.9286, 0.9286, 0.9277, 0.89, 0.89, 0.8673, 0.8673, 0.9677, 0.9686, 0.9686, 0.9571, 0.9571, 0.957, 0.957, 0.968, 0.968, 0.9533, 0.9533, 0.9425, 0.9425, 0.9171, 0.9171, 0.917, 0.917, 0.8456, 0.8456, 0.8798, 0.8798, 0.3059, 0.3059, 0.2979, 0.2979, 0.8445, 0.8445, 0.8, 0.8, 0.663, 0.663, 0.7052, 0.7052, 0.7822, 0.7822, 0.7956, 0.7956, 0.9222, 0.9222, 0.7963, 0.7963, 0.7837, 0.7837, 0.7083, 0.7083, 0.6516, 0.6516, 0.7654, 0.7654, 0.8273, 0.8273, 0.7979, 0.7979, 0.8736, 0.8736, 0.5928, 0.5928, 0.8483, 0.8483, 0.7708, 0.7708, 0.6055, 0.6055, 0.7385, 0.7385, 0.8591, 0.8591, 0.3649, 0.3649, 0.164, 0.164, 0.2368, 0.2368, 0.03728, 0.03728, 0.006322, 0.08397, 0.08397, 0.1383, 0.1318, 0.1318, 0.1022, 0.1022, 0.1197, 0.1197, 0.06156, 0.06156, 0.9212, 0.9212, 0.9613, 0.9613, 0.9507, 0.9507, 0.9111, 0.9111, 0.8891, 0.8891, 0.9266, 0.9266, 0.8682, 0.8682, 0.5044, 0.5044, 0.7515, 0.7515, 0.9653, 0.9653, 0.9721, 0.9721, 0.9737, 0.9833, 0.9833, 0.9941, 0.9941, 0.9971, 0.9874, 0.9874, 0.9939, 0.9939, 0.9943, 0.9232, 0.9214, 0.9214, 0.9093, 0.9093, 0.8298, 0.8298, 0.8325, 0.8325, 0.8291, 0.6085, 0.6035, 0.6035, 0.5922, 0.5922, 0.6925, 0.6925, 0.8006, 0.8006, 0.8013, 0.8012, 0.6891, 0.6891, 0.7722, 0.7722, 0.7739, 0.7739, 0.3324, 0.3324, 0.5758, 0.5446, 0.5446, 0.2357, 0.2357, 0.2292, 0.331, 0.3366, 0.3366, 0.4077, 0.4077, 0.4512, 0.3372, 0.3372, 0.3922, 0.2978, 0.2978, 0.2944, 0.49, 0.4318, 0.4318, 0.3317, 0.3317]): _vg.add([_i], _w, 'REPLACE')
_vg = ob_player.vertex_groups.new(name='shoulder.L')
for _i, _w in zip([86, 88, 90, 92, 94, 96, 98, 100, 102, 104, 106, 108, 110, 112, 114, 116, 118, 120, 122, 124, 126, 128, 130, 138, 140, 142, 147, 148, 154, 162, 164, 165, 166, 168, 170, 172, 174, 176, 177, 178, 192, 193, 194, 195, 197, 198, 199, 200, 202, 203, 204, 205, 206, 208, 210, 211, 212, 213, 215, 216, 217, 219, 221, 222, 402, 406, 408, 410, 412, 416, 418, 419, 421, 423, 424, 425, 426, 428, 430, 433, 546, 548, 550, 554, 556, 557, 559, 560, 561, 563, 564, 566, 568, 570], [0.07715, 0.07574, 0.07515, 0.09975, 0.1161, 0.1838, 0.04612, 0.06404, 0.2035, 0.227, 0.744, 0.364, 0.1822, 0.1049, 0.1474, 0.2224, 0.4112, 0.6226, 0.784, 0.9332, 0.279, 0.1409, 0.3609, 0.004468, 0.2208, 0.09841, 0.0004361, 0.1205, 0.0993, 0.01825, 0.166, 0.02017, 0.05114, 0.09165, 0.04352, 0.0741, 0.06453, 0.09759, 0.007733, 0.003749, 0.3016, 0.0528, 0.1966, 0.8044, 0.4506, 0.8013, 0.03679, 0.09954, 0.02117, 0.9058, 0.02216, 0.4842, 0.6891, 0.6058, 0.6971, 0.06212, 0.4043, 0.5085, 0.0906, 0.04251, 0.4223, 0.2007, 0.06558, 0.2162, 0.01859, 0.004707, 0.01748, 0.01782, 0.01136, 0.09853, 0.02025, 0.2313, 0.2766, 0.2668, 0.01062, 0.1365, 0.3103, 0.04487, 0.03734, 0.006327, 0.09306, 0.03388, 0.007563, 0.04161, 0.1067, 0.02772, 0.07859, 0.001411, 0.007302, 0.003317, 0.05493, 0.114, 0.1003, 0.12]): _vg.add([_i], _w, 'REPLACE')
_vg = ob_player.vertex_groups.new(name='upper_arm.L')
for _i, _w in zip([16, 18, 20, 38, 40, 42, 44, 46, 48, 50, 52, 54, 56, 58, 60, 62, 64, 66, 68, 70, 72, 74, 76, 78, 80, 82, 84, 86, 88, 90, 92, 94, 96, 98, 100, 102, 104, 106, 108, 110, 112, 114, 116, 118, 120, 122, 124, 126, 128, 130, 136, 138, 140, 142, 152, 154, 164, 166, 168, 170, 174, 176, 178, 192, 200, 202, 206, 208, 210, 213, 217, 219, 221, 222, 400, 402, 404, 406, 408, 410, 412, 414, 419], [0.9403, 0.89, 0.9001, 0.07144, 0.08691, 0.1166, 0.08576, 0.0697, 0.07124, 0.09351, 0.1202, 0.9699, 0.9666, 0.9755, 0.979, 0.992, 0.9841, 0.9898, 0.9948, 0.9703, 0.9221, 0.8997, 0.8985, 0.9139, 0.9604, 0.9766, 0.9838, 0.8729, 0.8379, 0.7717, 0.7983, 0.8427, 0.8078, 0.9474, 0.9143, 0.7442, 0.7577, 0.2445, 0.5769, 0.6683, 0.6662, 0.6956, 0.6516, 0.3687, 0.2014, 0.1326, 0.02524, 0.4397, 0.5293, 0.3421, 0.01363, 0.003935, 0.2208, 0.1791, 0.01768, 0.3169, 0.05153, 0.07105, 0.08543, 0.09423, 0.14, 0.02394, 0.03501, 0.05679, 0.1099, 0.01225, 0.06555, 0.3009, 0.05427, 0.07334, 0.08052, 0.001924, 0.01482, 0.1211, 0.9836, 0.9123, 0.9675, 0.9535, 0.9294, 0.9362, 0.9164, 0.9753, 0.0107]): _vg.add([_i], _w, 'REPLACE')
_vg = ob_player.vertex_groups.new(name='forearm.L')
for _i, _w in zip([4, 8, 10, 12, 14, 16, 18, 20, 22, 24, 26, 28, 30, 32, 34, 36, 38, 40, 42, 44, 46, 48, 50, 52, 70, 72, 74, 76, 78, 80, 632, 634, 636, 638, 640, 642, 644, 646, 970, 971, 972, 973, 974, 975, 976, 977], [0.01689, 0.005044, 0.09892, 0.08918, 0.01679, 0.05952, 0.1096, 0.09891, 0.9509, 0.8905, 0.8796, 0.8753, 0.8685, 0.875, 0.9105, 0.9383, 0.9283, 0.9126, 0.8827, 0.9116, 0.9261, 0.9254, 0.9047, 0.8791, 0.009116, 0.07732, 0.09883, 0.09908, 0.08374, 0.02356, 0.1967, 0.09492, 0.08709, 0.05464, 0.1677, 0.1017, 0.1313, 0.2293, 0.9677, 0.9713, 0.9701, 0.9746, 0.9771, 0.9842, 0.9841, 0.9909]): _vg.add([_i], _w, 'REPLACE')
_vg = ob_player.vertex_groups.new(name='hand.L')
for _i, _w in zip([0, 2, 4, 8, 10, 12, 14, 22, 24, 26, 28, 30, 32, 34, 36, 238, 244, 246, 270, 282, 294, 300, 302, 306, 632, 634, 636, 638, 640, 642, 644, 646], [0.09778, 0.1057, 0.0633, 0.1108, 0.6117, 0.5445, 0.1848, 0.02397, 0.08825, 0.1082, 0.08879, 0.03324, 0.02511, 0.05479, 0.04667, 0.05811, 0.09136, 0.1933, 0.02087, 0.559, 0.001499, 0.1356, 0.6504, 0.07071, 0.6267, 0.142, 0.6491, 0.8026, 0.3899, 0.1763, 0.6395, 0.6191]): _vg.add([_i], _w, 'REPLACE')
_vg = ob_player.vertex_groups.new(name='palm.01.L')
for _i, _w in zip([0, 2, 4, 6, 32, 236, 238, 240, 248, 250, 254, 256, 266, 268, 292, 294, 296, 300, 302, 634, 636, 640, 642], [0.01192, 0.7239, 0.6847, 0.05054, 0.0424, 0.09749, 0.03162, 0.2443, 0.836, 0.07849, 0.05487, 0.0398, 0.1199, 0.05141, 0.7595, 0.4475, 0.9734, 0.4583, 0.06727, 0.1344, 0.1987, 0.02675, 0.5046]): _vg.add([_i], _w, 'REPLACE')
_vg = ob_player.vertex_groups.new(name='f_index.01.L')
for _i, _w in zip([236, 254, 256, 266, 268, 292, 294, 300, 312, 314, 316, 318, 320, 322, 324, 326, 938, 940, 942], [0.02483, 0.1309, 0.9088, 0.6921, 0.1733, 0.1128, 0.2301, 0.07178, 0.9429, 0.1097, 0.79, 0.08937, 0.07737, 0.7958, 0.0822, 0.8688, 0.5432, 0.8576, 0.0001905]): _vg.add([_i], _w, 'REPLACE')
_vg = ob_player.vertex_groups.new(name='f_index.02.L')
for _i, _w in zip([258, 260, 262, 264, 312, 314, 316, 318, 320, 322, 324, 326, 938, 940, 942, 944], [0.08324, 0.1022, 0.1123, 0.05527, 0.01781, 0.7471, 0.1098, 0.7481, 0.82, 0.1111, 0.8358, 0.08493, 0.4174, 0.1171, 0.5422, 0.5317]): _vg.add([_i], _w, 'REPLACE')
_vg = ob_player.vertex_groups.new(name='f_index.03.L')
for _i, _w in zip([258, 260, 262, 264, 314, 318, 320, 324, 942, 944], [0.9127, 0.8933, 0.877, 0.9397, 0.1418, 0.159, 0.09481, 0.07833, 0.4315, 0.4448]): _vg.add([_i], _w, 'REPLACE')
_vg = ob_player.vertex_groups.new(name='thumb.01.L')
for _i, _w in zip([4, 6, 8, 10, 12, 28, 30, 32, 224, 226, 236, 238, 240, 246, 248, 266, 274, 276, 278, 280, 282, 292, 294, 300, 302, 632, 634, 636, 640, 642, 646], [0.1881, 0.9108, 0.8433, 0.1439, 0.04078, 0.01257, 0.07686, 0.02433, 0.9393, 0.9413, 0.7336, 0.7936, 0.6955, 0.003577, 0.07385, 0.05824, 0.04331, 0.03262, 0.03871, 0.03501, 0.1984, 0.1055, 0.2376, 0.1546, 0.05864, 0.001189, 0.6201, 0.008259, 0.3903, 0.1994, 0.07698]): _vg.add([_i], _w, 'REPLACE')
_vg = ob_player.vertex_groups.new(name='thumb.02.L')
for _i, _w in zip([224, 226, 228, 230, 232, 234, 236, 238, 274, 276, 278, 280, 294], [0.01746, 0.0328, 0.06076, 0.1201, 0.09944, 0.001365, 0.1132, 0.06702, 0.899, 0.9206, 0.9152, 0.9134, 0.02506]): _vg.add([_i], _w, 'REPLACE')
_vg = ob_player.vertex_groups.new(name='thumb.03.L')
for _i, _w in zip([228, 230, 232, 234, 274, 276, 278, 280], [0.9363, 0.8734, 0.8952, 0.9729, 0.05238, 0.02155, 0.01335, 0.02372]): _vg.add([_i], _w, 'REPLACE')
_vg = ob_player.vertex_groups.new(name='palm.02.L')
for _i, _w in zip([2, 248, 250, 252, 254, 266, 268, 270, 272, 298, 300, 310, 322, 328], [0.09359, 0.06864, 0.8681, 0.008963, 0.03792, 0.05992, 0.46, 0.0232, 0.0246, 0.9588, 0.08579, 0.04874, 0.03933, 0.04237]): _vg.add([_i], _w, 'REPLACE')
_vg = ob_player.vertex_groups.new(name='f_middle.01.L')
for _i, _w in zip([254, 256, 266, 268, 270, 272, 284, 300, 316, 328, 330, 332, 334, 336, 338, 340, 342, 352, 366, 948, 950, 952, 958], [0.7434, 0.01131, 0.002261, 0.1754, 0.1446, 0.8588, 0.02863, 0.01633, 0.07291, 0.8324, 0.06089, 0.7831, 0.06302, 0.08329, 0.9442, 0.07027, 0.944, 0.01352, 0.1212, 0.004633, 0.9068, 0.8983, 0.02574]): _vg.add([_i], _w, 'REPLACE')
_vg = ob_player.vertex_groups.new(name='f_middle.02.L')
for _i, _w in zip([328, 330, 332, 334, 336, 338, 340, 344, 346, 348, 350, 946, 948, 950, 952], [0.07615, 0.8791, 0.0766, 0.866, 0.8854, 0.001929, 0.9085, 0.1035, 0.1366, 0.1089, 0.0846, 0.9053, 0.8711, 0.07879, 0.08222]): _vg.add([_i], _w, 'REPLACE')
_vg = ob_player.vertex_groups.new(name='f_middle.03.L')
for _i, _w in zip([330, 334, 336, 344, 346, 348, 350, 946, 948], [0.05366, 0.06142, 0.008138, 0.8898, 0.8532, 0.8874, 0.9131, 0.07644, 0.1003]): _vg.add([_i], _w, 'REPLACE')
_vg = ob_player.vertex_groups.new(name='palm.03.L')
for _i, _w in zip([0, 2, 14, 242, 250, 252, 284, 308, 310, 638, 644], [0.799, 0.03855, 0.05166, 0.04115, 0.02853, 0.9105, 0.03805, 0.05882, 0.8411, 0.0898, 0.001532]): _vg.add([_i], _w, 'REPLACE')
_vg = ob_player.vertex_groups.new(name='f_ring.01.L')
for _i, _w in zip([268, 270, 272, 284, 286, 302, 332, 352, 354, 356, 358, 360, 362, 364, 366, 954, 956, 958, 960], [0.06585, 0.6582, 0.05604, 0.05124, 0.1094, 0.05786, 0.09932, 0.8471, 0.08258, 0.845, 0.05216, 0.03448, 0.8353, 0.04424, 0.794, 0.1513, 0.1439, 0.7706, 0.8076]): _vg.add([_i], _w, 'REPLACE')
_vg = ob_player.vertex_groups.new(name='f_ring.02.L')
for _i, _w in zip([352, 354, 356, 358, 360, 362, 364, 366, 368, 370, 372, 374, 954, 956, 958, 960], [0.09717, 0.8453, 0.06152, 0.9067, 0.8513, 0.02519, 0.8341, 0.0534, 0.09423, 0.05744, 0.1405, 0.1544, 0.7989, 0.8157, 0.1708, 0.1454]): _vg.add([_i], _w, 'REPLACE')
_vg = ob_player.vertex_groups.new(name='f_ring.03.L')
for _i, _w in zip([354, 358, 360, 364, 368, 370, 372, 374, 954, 956], [0.0672, 0.02214, 0.104, 0.1158, 0.8973, 0.9388, 0.8518, 0.8359, 0.0305, 0.01516]): _vg.add([_i], _w, 'REPLACE')
_vg = ob_player.vertex_groups.new(name='palm.04.L')
for _i, _w in zip([0, 10, 12, 14, 242, 244, 246, 252, 272, 282, 284, 286, 288, 290, 302, 304, 306, 308, 310, 362, 384, 388, 632, 638, 644, 646], [0.03313, 0.1343, 0.3048, 0.7193, 0.9426, 0.8714, 0.741, 0.05119, 0.002224, 0.1877, 0.7722, 0.0896, 0.1952, 0.8896, 0.0968, 0.8892, 0.7752, 0.9292, 0.09842, 0.08573, 0.06249, 0.06272, 0.1371, 0.0003721, 0.1914, 0.06382]): _vg.add([_i], _w, 'REPLACE')
_vg = ob_player.vertex_groups.new(name='f_pinky.01.L')
for _i, _w in zip([270, 284, 286, 288, 290, 304, 306, 356, 384, 386, 388, 390, 392, 394, 396, 398, 962, 964, 968], [0.05964, 0.085, 0.7589, 0.7721, 0.08183, 0.07173, 0.1077, 0.08244, 0.8926, 0.1027, 0.8925, 0.1218, 0.08174, 0.8739, 0.07791, 0.9081, 0.8323, 0.8528, 0.0188]): _vg.add([_i], _w, 'REPLACE')
_vg = ob_player.vertex_groups.new(name='f_pinky.02.L')
for _i, _w in zip([376, 378, 380, 382, 384, 386, 388, 390, 392, 394, 396, 398, 962, 964, 966, 968], [0.1167, 0.3748, 0.1276, 0.1193, 0.007776, 0.7903, 0.02617, 0.8331, 0.8691, 0.09161, 0.8516, 0.07003, 0.1395, 0.1149, 0.5356, 0.8473]): _vg.add([_i], _w, 'REPLACE')
_vg = ob_player.vertex_groups.new(name='f_pinky.03.L')
for _i, _w in zip([376, 378, 380, 382, 386, 390, 392, 396, 966, 968], [0.879, 0.6085, 0.8633, 0.871, 0.1047, 0.03431, 0.04331, 0.06898, 0.4459, 0.1174]): _vg.add([_i], _w, 'REPLACE')
_vg = ob_player.vertex_groups.new(name='shoulder.R')
for _i, _w in zip([87, 89, 91, 93, 95, 97, 99, 101, 103, 105, 107, 109, 111, 113, 115, 117, 119, 121, 123, 125, 127, 129, 131, 139, 141, 143, 147, 148, 155, 163, 164, 165, 167, 169, 171, 172, 175, 176, 177, 179, 192, 193, 194, 196, 197, 198, 199, 201, 202, 203, 204, 205, 207, 209, 210, 211, 212, 214, 215, 216, 218, 220, 221, 223, 403, 407, 409, 411, 413, 417, 418, 420, 422, 423, 424, 425, 427, 429, 431, 434, 547, 549, 551, 555, 556, 557, 559, 560, 562, 563, 565, 567, 569, 571], [0.07715, 0.07574, 0.07515, 0.09975, 0.1161, 0.1838, 0.04612, 0.06404, 0.2035, 0.227, 0.744, 0.364, 0.1822, 0.1049, 0.1474, 0.2224, 0.4112, 0.6226, 0.784, 0.9332, 0.279, 0.1409, 0.3609, 0.004468, 0.2208, 0.09841, 0.0004361, 0.1205, 0.0993, 0.01825, 0.02017, 0.166, 0.05114, 0.09165, 0.04352, 0.0741, 0.06453, 0.007733, 0.09759, 0.003749, 0.0528, 0.3016, 0.1966, 0.8044, 0.4506, 0.03679, 0.8013, 0.09954, 0.02117, 0.02216, 0.9058, 0.4842, 0.6891, 0.6058, 0.06212, 0.6971, 0.4043, 0.5085, 0.0906, 0.04251, 0.4223, 0.2007, 0.06558, 0.2162, 0.01859, 0.004707, 0.01748, 0.01782, 0.01136, 0.09853, 0.02025, 0.2313, 0.2766, 0.01062, 0.2668, 0.1365, 0.3103, 0.04487, 0.03734, 0.006327, 0.09306, 0.03388, 0.007563, 0.04161, 0.02772, 0.1067, 0.07859, 0.001411, 0.007302, 0.003317, 0.05493, 0.114, 0.1003, 0.12]): _vg.add([_i], _w, 'REPLACE')
_vg = ob_player.vertex_groups.new(name='upper_arm.R')
for _i, _w in zip([17, 19, 21, 39, 41, 43, 45, 47, 49, 51, 53, 55, 57, 59, 61, 63, 65, 67, 69, 71, 73, 75, 77, 79, 81, 83, 85, 87, 89, 91, 93, 95, 97, 99, 101, 103, 105, 107, 109, 111, 113, 115, 117, 119, 121, 123, 125, 127, 129, 131, 137, 139, 141, 143, 153, 155, 165, 167, 169, 171, 175, 177, 179, 193, 201, 202, 207, 209, 211, 214, 218, 220, 221, 223, 401, 403, 405, 407, 409, 411, 413, 415, 420], [0.9403, 0.8903, 0.9006, 0.06934, 0.08933, 0.1218, 0.08303, 0.06643, 0.07198, 0.0918, 0.1115, 0.9699, 0.9666, 0.9756, 0.9789, 0.992, 0.9841, 0.9898, 0.9948, 0.9699, 0.9218, 0.8997, 0.8984, 0.9138, 0.9605, 0.9767, 0.9838, 0.8729, 0.8379, 0.7717, 0.7983, 0.8427, 0.8078, 0.9474, 0.9143, 0.7442, 0.7577, 0.2445, 0.5769, 0.6683, 0.6662, 0.6956, 0.6516, 0.3687, 0.2014, 0.1326, 0.02524, 0.4397, 0.5293, 0.3421, 0.01363, 0.003935, 0.2208, 0.1791, 0.01768, 0.3169, 0.05153, 0.07105, 0.08543, 0.09423, 0.14, 0.02394, 0.03501, 0.05679, 0.1099, 0.01225, 0.06555, 0.3009, 0.05427, 0.07334, 0.08052, 0.001924, 0.01482, 0.1211, 0.9836, 0.9123, 0.9675, 0.9535, 0.9294, 0.9362, 0.9164, 0.9753, 0.0107]): _vg.add([_i], _w, 'REPLACE')
_vg = ob_player.vertex_groups.new(name='forearm.R')
for _i, _w in zip([5, 9, 11, 13, 15, 17, 19, 21, 23, 25, 27, 29, 31, 33, 35, 37, 39, 41, 43, 45, 47, 49, 51, 53, 71, 73, 75, 77, 79, 81, 633, 635, 637, 639, 641, 643, 645, 647, 978, 979, 980, 981, 982, 983, 984, 985], [0.0168, 0.004898, 0.09878, 0.0892, 0.01673, 0.05952, 0.1093, 0.09841, 0.9484, 0.893, 0.877, 0.8726, 0.8655, 0.8736, 0.9098, 0.9383, 0.9304, 0.9101, 0.877, 0.9146, 0.9298, 0.9244, 0.9063, 0.8881, 0.009845, 0.07755, 0.09882, 0.09926, 0.08383, 0.02332, 0.1969, 0.09464, 0.08702, 0.05462, 0.1673, 0.1016, 0.1311, 0.229, 0.9673, 0.971, 0.9699, 0.975, 0.9774, 0.9842, 0.9841, 0.9911]): _vg.add([_i], _w, 'REPLACE')
_vg = ob_player.vertex_groups.new(name='hand.R')
for _i, _w in zip([1, 3, 5, 9, 11, 13, 15, 23, 25, 27, 29, 31, 33, 35, 37, 239, 245, 247, 271, 283, 295, 301, 303, 307, 633, 635, 637, 639, 641, 643, 645, 647], [0.09778, 0.1057, 0.0633, 0.1109, 0.6119, 0.5445, 0.1849, 0.02781, 0.08652, 0.1113, 0.09131, 0.0331, 0.02592, 0.05496, 0.04622, 0.05811, 0.09137, 0.1933, 0.02087, 0.559, 0.001499, 0.1356, 0.6504, 0.07071, 0.6267, 0.1418, 0.6491, 0.8026, 0.3902, 0.1763, 0.6397, 0.6195]): _vg.add([_i], _w, 'REPLACE')
_vg = ob_player.vertex_groups.new(name='palm.01.R')
for _i, _w in zip([1, 3, 5, 7, 33, 237, 239, 241, 249, 251, 255, 257, 267, 269, 293, 295, 297, 301, 303, 635, 637, 641, 643], [0.01192, 0.7239, 0.6848, 0.05055, 0.04375, 0.09749, 0.03162, 0.2443, 0.836, 0.07849, 0.05487, 0.0398, 0.1199, 0.05141, 0.7595, 0.4475, 0.9734, 0.4583, 0.06727, 0.1344, 0.1988, 0.02664, 0.5047]): _vg.add([_i], _w, 'REPLACE')
_vg = ob_player.vertex_groups.new(name='f_index.01.R')
for _i, _w in zip([237, 255, 257, 267, 269, 293, 295, 301, 313, 315, 317, 319, 321, 323, 325, 327, 939, 941, 943], [0.02483, 0.1309, 0.9088, 0.6921, 0.1733, 0.1128, 0.2301, 0.07178, 0.9429, 0.1097, 0.79, 0.08937, 0.07737, 0.7958, 0.0822, 0.8688, 0.5432, 0.8576, 0.0001905]): _vg.add([_i], _w, 'REPLACE')
_vg = ob_player.vertex_groups.new(name='f_index.02.R')
for _i, _w in zip([259, 261, 263, 265, 313, 315, 317, 319, 321, 323, 325, 327, 939, 941, 943, 945], [0.08324, 0.1022, 0.1123, 0.05527, 0.01781, 0.7471, 0.1098, 0.7481, 0.82, 0.1111, 0.8358, 0.08493, 0.4174, 0.1171, 0.5422, 0.5317]): _vg.add([_i], _w, 'REPLACE')
_vg = ob_player.vertex_groups.new(name='f_index.03.R')
for _i, _w in zip([259, 261, 263, 265, 315, 319, 321, 325, 943, 945], [0.9127, 0.8933, 0.877, 0.9397, 0.1418, 0.159, 0.09481, 0.07833, 0.4315, 0.4448]): _vg.add([_i], _w, 'REPLACE')
_vg = ob_player.vertex_groups.new(name='thumb.01.R')
for _i, _w in zip([5, 7, 9, 11, 13, 29, 31, 33, 225, 227, 237, 239, 241, 247, 249, 267, 275, 277, 279, 281, 283, 293, 295, 301, 303, 633, 635, 637, 641, 643, 647], [0.1881, 0.9109, 0.8433, 0.1439, 0.0407, 0.01339, 0.07982, 0.02497, 0.9393, 0.9413, 0.7336, 0.7936, 0.6955, 0.003563, 0.07385, 0.05824, 0.04331, 0.03262, 0.03871, 0.03501, 0.1984, 0.1055, 0.2376, 0.1546, 0.05864, 0.001023, 0.6205, 0.008293, 0.3906, 0.1994, 0.07683]): _vg.add([_i], _w, 'REPLACE')
_vg = ob_player.vertex_groups.new(name='thumb.02.R')
for _i, _w in zip([225, 227, 229, 231, 233, 235, 237, 239, 275, 277, 279, 281, 295], [0.01746, 0.0328, 0.06076, 0.1201, 0.09944, 0.001365, 0.1132, 0.06702, 0.899, 0.9206, 0.9152, 0.9134, 0.02506]): _vg.add([_i], _w, 'REPLACE')
_vg = ob_player.vertex_groups.new(name='thumb.03.R')
for _i, _w in zip([229, 231, 233, 235, 275, 277, 279, 281], [0.9363, 0.8734, 0.8952, 0.9729, 0.05238, 0.02155, 0.01335, 0.02372]): _vg.add([_i], _w, 'REPLACE')
_vg = ob_player.vertex_groups.new(name='palm.02.R')
for _i, _w in zip([3, 249, 251, 253, 255, 267, 269, 271, 273, 299, 301, 311, 323, 329], [0.0936, 0.06864, 0.8681, 0.008963, 0.03792, 0.05992, 0.46, 0.0232, 0.0246, 0.9588, 0.08579, 0.04874, 0.03933, 0.04237]): _vg.add([_i], _w, 'REPLACE')
_vg = ob_player.vertex_groups.new(name='f_middle.01.R')
for _i, _w in zip([255, 257, 267, 269, 271, 273, 285, 301, 317, 329, 331, 333, 335, 337, 339, 341, 343, 353, 367, 949, 951, 953, 959], [0.7434, 0.01131, 0.002261, 0.1754, 0.1446, 0.8588, 0.02863, 0.01633, 0.07291, 0.8324, 0.06089, 0.7831, 0.06302, 0.08329, 0.9442, 0.07027, 0.944, 0.01352, 0.1212, 0.004633, 0.9068, 0.8983, 0.02574]): _vg.add([_i], _w, 'REPLACE')
_vg = ob_player.vertex_groups.new(name='f_middle.02.R')
for _i, _w in zip([329, 331, 333, 335, 337, 339, 341, 345, 347, 349, 351, 947, 949, 951, 953], [0.07615, 0.8791, 0.0766, 0.866, 0.8854, 0.001929, 0.9085, 0.1035, 0.1366, 0.1089, 0.0846, 0.9053, 0.8711, 0.07879, 0.08222]): _vg.add([_i], _w, 'REPLACE')
_vg = ob_player.vertex_groups.new(name='f_middle.03.R')
for _i, _w in zip([331, 335, 337, 345, 347, 349, 351, 947, 949], [0.05366, 0.06142, 0.008138, 0.8898, 0.8532, 0.8874, 0.9131, 0.07644, 0.1003]): _vg.add([_i], _w, 'REPLACE')
_vg = ob_player.vertex_groups.new(name='palm.03.R')
for _i, _w in zip([1, 3, 15, 243, 251, 253, 285, 309, 311, 639, 645], [0.799, 0.03855, 0.05167, 0.04115, 0.02853, 0.9105, 0.03805, 0.05882, 0.8411, 0.0898, 0.001553]): _vg.add([_i], _w, 'REPLACE')
_vg = ob_player.vertex_groups.new(name='f_ring.01.R')
for _i, _w in zip([269, 271, 273, 285, 287, 303, 333, 353, 355, 357, 359, 361, 363, 365, 367, 955, 957, 959, 961], [0.06585, 0.6582, 0.05604, 0.05124, 0.1094, 0.05786, 0.09932, 0.8471, 0.08258, 0.845, 0.05216, 0.03448, 0.8353, 0.04424, 0.794, 0.1513, 0.1439, 0.7706, 0.8076]): _vg.add([_i], _w, 'REPLACE')
_vg = ob_player.vertex_groups.new(name='f_ring.02.R')
for _i, _w in zip([353, 355, 357, 359, 361, 363, 365, 367, 369, 371, 373, 375, 955, 957, 959, 961], [0.09717, 0.8453, 0.06152, 0.9067, 0.8513, 0.02519, 0.8341, 0.0534, 0.09423, 0.05744, 0.1405, 0.1544, 0.7989, 0.8157, 0.1708, 0.1454]): _vg.add([_i], _w, 'REPLACE')
_vg = ob_player.vertex_groups.new(name='f_ring.03.R')
for _i, _w in zip([355, 359, 361, 365, 369, 371, 373, 375, 955, 957], [0.0672, 0.02214, 0.104, 0.1158, 0.8973, 0.9388, 0.8518, 0.8359, 0.0305, 0.01516]): _vg.add([_i], _w, 'REPLACE')
_vg = ob_player.vertex_groups.new(name='palm.04.R')
for _i, _w in zip([1, 11, 13, 15, 243, 245, 247, 253, 273, 283, 285, 287, 289, 291, 303, 305, 307, 309, 311, 363, 385, 389, 633, 639, 645, 647], [0.03314, 0.1343, 0.3048, 0.7193, 0.9426, 0.8714, 0.741, 0.05119, 0.002224, 0.1877, 0.7722, 0.0896, 0.1952, 0.8896, 0.0968, 0.8892, 0.7752, 0.9292, 0.09842, 0.08573, 0.06249, 0.06272, 0.137, 0.0003892, 0.1914, 0.06387]): _vg.add([_i], _w, 'REPLACE')
_vg = ob_player.vertex_groups.new(name='f_pinky.01.R')
for _i, _w in zip([271, 285, 287, 289, 291, 305, 307, 357, 385, 387, 389, 391, 393, 395, 397, 399, 963, 965, 969], [0.05964, 0.085, 0.7589, 0.7721, 0.08183, 0.07173, 0.1077, 0.08244, 0.8926, 0.1027, 0.8925, 0.1218, 0.08174, 0.8739, 0.07791, 0.9081, 0.8323, 0.8528, 0.0188]): _vg.add([_i], _w, 'REPLACE')
_vg = ob_player.vertex_groups.new(name='f_pinky.02.R')
for _i, _w in zip([377, 379, 381, 383, 385, 387, 389, 391, 393, 395, 397, 399, 963, 965, 967, 969], [0.1167, 0.3748, 0.1276, 0.1193, 0.007776, 0.7903, 0.02617, 0.8331, 0.8691, 0.09161, 0.8516, 0.07003, 0.1395, 0.1149, 0.5356, 0.8473]): _vg.add([_i], _w, 'REPLACE')
_vg = ob_player.vertex_groups.new(name='f_pinky.03.R')
for _i, _w in zip([377, 379, 381, 383, 387, 391, 393, 397, 967, 969], [0.879, 0.6085, 0.8633, 0.871, 0.1047, 0.03431, 0.04331, 0.06898, 0.4459, 0.1174]): _vg.add([_i], _w, 'REPLACE')
_vg = ob_player.vertex_groups.new(name='thigh.L')
for _i, _w in zip([132, 134, 136, 138, 145, 150, 152, 156, 158, 159, 162, 180, 182, 184, 186, 188, 190, 648, 650, 652, 654, 655, 656, 657, 658, 659, 660, 661, 662, 664, 666, 668, 670, 672, 674, 676, 678, 680, 682, 684, 686, 688, 690, 692, 694, 697, 698, 699, 701, 703, 704, 705, 706, 707, 708, 709, 711, 713, 715, 716, 717, 718, 719, 720, 722, 724, 726, 728, 729, 731, 733, 735, 737, 739, 741, 743, 745, 747, 749, 751, 753, 755, 757, 759, 761, 763, 765, 767, 769, 777, 779, 781], [0.2917, 0.3148, 0.05435, 0.05157, 0.1167, 0.3218, 0.06698, 0.06679, 0.2084, 0.05489, 0.001565, 0.1291, 0.1348, 0.04195, 0.1659, 0.08385, 0.02105, 0.7802, 0.9049, 0.8911, 0.7983, 0.004492, 0.6152, 0.1406, 0.6117, 0.2083, 0.5219, 0.2942, 0.5741, 0.9943, 0.9899, 0.985, 0.9859, 0.9902, 0.9979, 0.9993, 0.9987, 0.9923, 0.9973, 0.9857, 0.9828, 0.9863, 0.9924, 0.9976, 0.9991, 0.4004, 0.38, 0.9121, 0.9616, 0.8835, 0.0665, 0.8628, 0.07762, 0.9095, 0.03378, 0.9565, 0.9847, 0.9901, 0.3292, 0.03588, 0.3459, 0.08854, 0.1978, 0.5912, 0.5912, 0.5987, 0.2657, 0.0165, 0.9502, 0.9641, 0.8995, 0.2939, 0.2138, 0.3035, 0.7995, 0.9101, 0.9944, 0.9892, 0.9797, 0.9539, 0.9497, 0.9379, 0.955, 0.9775, 0.7918, 0.7775, 0.8318, 0.06702, 0.05407, 0.01276, 0.05487, 0.07123]): _vg.add([_i], _w, 'REPLACE')
_vg = ob_player.vertex_groups.new(name='shin.L')
for _i, _w in zip([729, 731, 733, 735, 737, 739, 741, 743, 751, 753, 755, 757, 761, 763, 765, 767, 769, 771, 773, 775, 777, 779, 781, 783, 785, 787, 789, 791, 793, 795, 797, 799, 801, 803, 805, 807, 809, 811, 813, 823, 829, 835, 837, 851, 853, 873, 881, 885], [0.04963, 0.02175, 0.1005, 0.7061, 0.7861, 0.6965, 0.2005, 0.08984, 0.04157, 0.04936, 0.06157, 0.03963, 0.2081, 0.2224, 0.1681, 0.9328, 0.9458, 0.9845, 0.9916, 0.9959, 0.9686, 0.945, 0.9286, 0.9937, 0.9952, 0.998, 0.998, 0.9973, 0.9975, 0.9948, 0.994, 0.9295, 0.9176, 0.9112, 0.9088, 0.9518, 0.9613, 0.9416, 0.9303, 0.08357, 0.1155, 0.001473, 0.06708, 0.06261, 0.1462, 0.008621, 0.09715, 0.03726]): _vg.add([_i], _w, 'REPLACE')
_vg = ob_player.vertex_groups.new(name='foot.L')
for _i, _w in zip([803, 805, 807, 817, 819, 825, 827, 831, 833, 835, 837, 841, 845, 851, 853, 855, 859, 863, 865, 869, 871, 873, 875, 879, 883, 885, 897, 899, 901, 903, 905, 907, 909, 911], [0.05223, 0.07536, 0.02155, 0.5115, 0.07441, 0.3441, 0.08985, 0.006361, 0.09469, 0.8115, 0.7415, 0.1424, 0.1635, 0.03927, 0.08692, 0.4895, 0.07311, 0.1975, 0.2546, 0.1427, 0.01469, 0.03902, 0.0654, 0.07762, 0.0007626, 0.9299, 0.7169, 0.8006, 0.8148, 0.874, 0.7074, 0.8179, 0.8031, 0.9582]): _vg.add([_i], _w, 'REPLACE')
_vg = ob_player.vertex_groups.new(name='toe.L')
for _i, _w in zip([817, 819, 825, 827, 839, 841, 843, 845, 855, 859, 867, 869, 875, 879, 887, 889, 895, 897, 899, 901, 903, 905, 907, 909, 911], [0.4427, 0.918, 0.6226, 0.9033, 0.9791, 0.8443, 0.9847, 0.8215, 0.4629, 0.9202, 0.9867, 0.8441, 0.9281, 0.9189, 0.979, 0.9736, 0.9817, 0.09054, 0.1098, 0.09196, 0.07409, 0.09378, 0.1097, 0.09546, 0.0166]): _vg.add([_i], _w, 'REPLACE')
_vg = ob_player.vertex_groups.new(name='heel.L')
for _i, _w in zip([799, 801, 803, 809, 811, 813, 815, 821, 823, 829, 833, 835, 837, 847, 849, 851, 853, 857, 861, 863, 865, 871, 873, 877, 881, 891, 893], [0.06183, 0.05606, 0.00501, 0.01299, 0.05579, 0.06556, 0.9842, 0.8054, 0.9058, 0.8351, 0.01637, 0.07471, 0.06674, 0.7625, 0.2753, 0.8824, 0.6575, 0.9815, 0.8308, 0.08003, 0.05233, 0.8734, 0.2835, 0.9448, 0.8811, 0.6946, 0.9465]): _vg.add([_i], _w, 'REPLACE')
_vg = ob_player.vertex_groups.new(name='heel.02.L')
for _i, _w in zip([817, 821, 825, 829, 831, 833, 835, 837, 847, 849, 853, 855, 861, 863, 865, 871, 873, 877, 883, 891, 893, 897, 899, 901, 903, 905, 907, 909], [0.03682, 0.1811, 0.009729, 0.01625, 0.9457, 0.8587, 0.08359, 0.1187, 0.2238, 0.6991, 0.1084, 0.03879, 0.1335, 0.7085, 0.6618, 0.08483, 0.6408, 0.05048, 0.9497, 0.2932, 0.01565, 0.1853, 0.08458, 0.07653, 0.03113, 0.1851, 0.065, 0.09854]): _vg.add([_i], _w, 'REPLACE')
_vg = ob_player.vertex_groups.new(name='thigh.R')
for _i, _w in zip([133, 135, 137, 139, 145, 151, 153, 157, 158, 159, 163, 181, 183, 184, 187, 189, 191, 649, 651, 653, 654, 655, 656, 657, 658, 659, 660, 661, 663, 665, 667, 669, 671, 673, 675, 677, 679, 681, 683, 685, 687, 689, 691, 693, 695, 697, 698, 700, 702, 703, 704, 705, 706, 707, 708, 710, 712, 714, 715, 716, 717, 718, 719, 721, 723, 725, 727, 728, 730, 732, 734, 736, 738, 740, 742, 744, 746, 748, 750, 752, 754, 756, 758, 760, 762, 764, 766, 768, 770, 778, 780, 782], [0.2917, 0.3148, 0.05435, 0.05157, 0.1167, 0.3218, 0.06698, 0.06679, 0.05489, 0.2084, 0.001565, 0.1291, 0.1348, 0.04195, 0.1659, 0.08385, 0.02105, 0.7802, 0.9049, 0.8911, 0.004492, 0.7983, 0.1406, 0.6152, 0.2083, 0.6117, 0.2942, 0.5219, 0.5741, 0.9943, 0.9899, 0.985, 0.9859, 0.9902, 0.9979, 0.9993, 0.9987, 0.9923, 0.9973, 0.9857, 0.9828, 0.9863, 0.9924, 0.9976, 0.9991, 0.4004, 0.38, 0.9121, 0.9616, 0.0665, 0.8835, 0.07762, 0.8628, 0.03378, 0.9095, 0.9565, 0.9847, 0.9901, 0.3292, 0.03588, 0.08854, 0.3459, 0.1978, 0.5912, 0.5912, 0.5987, 0.2657, 0.0165, 0.9502, 0.9641, 0.8995, 0.2939, 0.2138, 0.3035, 0.7995, 0.9101, 0.9944, 0.9892, 0.9797, 0.9539, 0.9497, 0.9379, 0.955, 0.9775, 0.7918, 0.7775, 0.8318, 0.06702, 0.05407, 0.01276, 0.05487, 0.07123]): _vg.add([_i], _w, 'REPLACE')
_vg = ob_player.vertex_groups.new(name='shin.R')
for _i, _w in zip([730, 732, 734, 736, 738, 740, 742, 744, 752, 754, 756, 758, 762, 764, 766, 768, 770, 772, 774, 776, 778, 780, 782, 784, 786, 788, 790, 792, 794, 796, 798, 800, 802, 804, 806, 808, 810, 812, 814, 824, 830, 836, 838, 852, 854, 874, 882, 886], [0.04963, 0.02175, 0.1005, 0.7061, 0.7861, 0.6965, 0.2005, 0.08984, 0.04157, 0.04936, 0.06157, 0.03963, 0.2081, 0.2224, 0.1681, 0.9328, 0.9458, 0.9845, 0.9916, 0.9959, 0.9686, 0.945, 0.9286, 0.9937, 0.9952, 0.998, 0.998, 0.9973, 0.9975, 0.9948, 0.994, 0.9295, 0.9176, 0.9112, 0.9088, 0.9518, 0.9613, 0.9416, 0.9303, 0.08357, 0.1155, 0.001473, 0.06708, 0.06261, 0.1462, 0.008621, 0.09715, 0.03726]): _vg.add([_i], _w, 'REPLACE')
_vg = ob_player.vertex_groups.new(name='foot.R')
for _i, _w in zip([804, 806, 808, 818, 820, 826, 828, 832, 834, 836, 838, 842, 846, 852, 854, 856, 860, 864, 866, 870, 872, 874, 876, 880, 884, 886, 898, 900, 902, 904, 906, 908, 910, 912], [0.05223, 0.07536, 0.02155, 0.5115, 0.07441, 0.3441, 0.08985, 0.006361, 0.09469, 0.8115, 0.7415, 0.1424, 0.1635, 0.03927, 0.08692, 0.4895, 0.07311, 0.1975, 0.2546, 0.1427, 0.01469, 0.03902, 0.0654, 0.07762, 0.0007626, 0.9299, 0.7169, 0.8006, 0.8148, 0.874, 0.7074, 0.8179, 0.8031, 0.9582]): _vg.add([_i], _w, 'REPLACE')
_vg = ob_player.vertex_groups.new(name='toe.R')
for _i, _w in zip([818, 820, 826, 828, 840, 842, 844, 846, 856, 860, 868, 870, 876, 880, 888, 890, 896, 898, 900, 902, 904, 906, 908, 910, 912], [0.4427, 0.918, 0.6226, 0.9033, 0.9791, 0.8443, 0.9847, 0.8215, 0.4629, 0.9202, 0.9867, 0.8441, 0.9281, 0.9189, 0.979, 0.9736, 0.9817, 0.09054, 0.1098, 0.09196, 0.07409, 0.09378, 0.1097, 0.09546, 0.0166]): _vg.add([_i], _w, 'REPLACE')
_vg = ob_player.vertex_groups.new(name='heel.R')
for _i, _w in zip([800, 802, 804, 810, 812, 814, 816, 822, 824, 830, 834, 836, 838, 848, 850, 852, 854, 858, 862, 864, 866, 872, 874, 878, 882, 892, 894], [0.06183, 0.05606, 0.00501, 0.01299, 0.05579, 0.06556, 0.9842, 0.8054, 0.9058, 0.8351, 0.01637, 0.07471, 0.06674, 0.7625, 0.2753, 0.8824, 0.6575, 0.9815, 0.8308, 0.08003, 0.05233, 0.8734, 0.2835, 0.9448, 0.8811, 0.6946, 0.9465]): _vg.add([_i], _w, 'REPLACE')
_vg = ob_player.vertex_groups.new(name='heel.02.R')
for _i, _w in zip([818, 822, 826, 830, 832, 834, 836, 838, 848, 850, 854, 856, 862, 864, 866, 872, 874, 878, 884, 892, 894, 898, 900, 902, 904, 906, 908, 910], [0.03682, 0.1811, 0.009729, 0.01625, 0.9457, 0.8587, 0.08359, 0.1187, 0.2238, 0.6991, 0.1084, 0.03879, 0.1335, 0.7085, 0.6618, 0.08483, 0.6408, 0.05048, 0.9497, 0.2932, 0.01565, 0.1853, 0.08458, 0.07653, 0.03113, 0.1851, 0.065, 0.09854]): _vg.add([_i], _w, 'REPLACE')
_m = ob_player.modifiers.new('Armature', 'ARMATURE')
_m.object = ob_metarig

# ---- collection membership
col_collection_1.objects.link(ob_metarig)
col_collection_1.objects.link(ob_player)

# ---- scene / render settings (as saved in the file)
scene.frame_start = 0; scene.frame_end = 86; scene.frame_set(0)
scene.render.engine = 'BLENDER_EEVEE_NEXT'
scene.render.resolution_percentage = 50
scene.render.dither_intensity = 0.0
scene.cycles.use_denoising = False
scene.cycles.samples = 128
scene.cycles.sampling_pattern = 'TABULATED_SOBOL'
scene.cycles.light_sampling_threshold = 0.0
scene.cycles.use_adaptive_sampling = False
scene.cycles.use_light_tree = False
scene.cycles.blur_glossy = 0.0
scene.cycles.sample_clamp_indirect = 0.0
scene.view_settings.view_transform = 'Standard'
bpy.context.view_layer.update()

# ---- added for rendering (the .blend has no active camera and no usable light): camera, sun
cam_auto = bpy.data.cameras.new('AutoCamera')
cam_auto.lens = 50.0
cam_auto.sensor_width = 36.0
cam_auto.clip_end = 1000.0
ob_auto_camera = bpy.data.objects.new('AutoCamera', cam_auto)
scene.collection.objects.link(ob_auto_camera)
ob_auto_camera.location = (1.1845, -1.42531, 0.884962)
ob_auto_camera.rotation_euler = (1.09748, -7.21219e-08, 0.694738)
scene.camera = ob_auto_camera
light_auto_sun = bpy.data.lights.new('AutoSun', 'SUN')
light_auto_sun.energy = 3.0
light_auto_sun.angle = 0.0523599
ob_auto_sun = bpy.data.objects.new('AutoSun', light_auto_sun)
scene.collection.objects.link(ob_auto_sun)
ob_auto_sun.rotation_euler = (0.872665, 0.174533, 0.523599)
bpy.context.view_layer.update()
